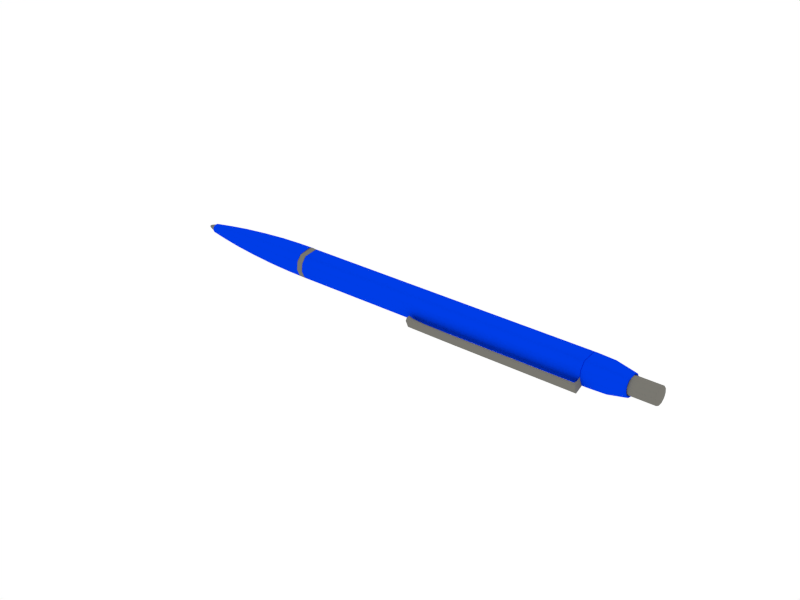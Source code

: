# Source: Kuli_MPI01.blend  (saved by Blender 2.79.0; exported with 4.5.12 LTS)
import bpy
from mathutils import Matrix  # noqa: F401  (used for matrix-valued properties, if any)

bpy.ops.wm.read_factory_settings(use_empty=True)
scene = bpy.context.scene
scene.name = 'Scene'

# ---- collections
col_collection_2 = bpy.data.collections.new('Collection 2'); scene.collection.children.link(col_collection_2)

# ---- materials (node trees are filled in below, after node groups)
mat_metall = bpy.data.materials.new('Metall')
mat_metall.alpha_threshold = 0.0
mat_metall.use_transparent_shadow = False
mat_metall.diffuse_color = (0.1902, 0.1851, 0.1632, 1.0)
mat_metall.specular_color = (1.0, 0.983, 0.8959)
mat_metall.roughness = 0.5
mat_metall.specular_intensity = 0.9385
mat_metall.line_color = (0.0, 0.0, 0.0, 1.0)
mat_blue_plastic = bpy.data.materials.new('Blue plastic')
mat_blue_plastic.alpha_threshold = 0.0
mat_blue_plastic.use_transparent_shadow = False
mat_blue_plastic.diffuse_color = (0.0, 0.04691, 0.8, 1.0)
mat_blue_plastic.roughness = 0.5
mat_blue_plastic.line_color = (0.0, 0.0, 0.0, 1.0)

# ---- material node trees

# ---- world
world_world = bpy.data.worlds.new('World'); scene.world = world_world
world_world.color = (1.0, 1.0, 1.0)
world_world.use_sun_shadow = False
world_world.sun_shadow_jitter_overblur = 0.0
world_world.cycles.sampling_method = 'NONE'
world_world.cycles.sample_map_resolution = 256

# ---- meshes
me_circle_001 = bpy.data.meshes.new('Circle.001')
me_circle_001.from_pydata([(0.05304, -0.002352, 0.005294), (0.05304, -0.0009707, 0.002037), (-0.0925, 9.173e-05, 0.005499), (-0.0925, -0.0001754, 0.005144), (-0.0925, -0.0002296, 0.004704), (-0.0925, -5.63e-05, 0.004296), (-0.0925, 0.000298, 0.004029), (-0.0925, 0.0007383, 0.003974), (-0.0925, 0.001147, 0.004148), (-0.0925, 0.001414, 0.004502), (-0.0925, 0.001468, 0.004942), (-0.0925, 0.001295, 0.005351), (-0.0925, 0.0009405, 0.005618), (-0.0925, 0.0005002, 0.005672), (-0.09024, 0.0004578, 0.005974), (-0.09146, 0.0004578, 0.005974), (-0.09024, 0.001055, 0.0059), (-0.09146, 0.001055, 0.0059), (-0.09024, 0.001535, 0.005538), (-0.09146, 0.001535, 0.005538), (-0.09024, 0.00177, 0.004985), (-0.09146, 0.00177, 0.004985), (-0.09024, 0.001697, 0.004388), (-0.09146, 0.001697, 0.004388), (-0.09024, 0.001334, 0.003907), (-0.09146, 0.001334, 0.003907), (-0.09024, 0.0007807, 0.003672), (-0.09146, 0.0007807, 0.003672), (-0.09024, 0.0001836, 0.003746), (-0.09146, 0.0001836, 0.003746), (-0.09024, -0.0002967, 0.004108), (-0.09146, -0.0002967, 0.004108), (-0.09024, -0.0005316, 0.004662), (-0.09146, -0.0005316, 0.004662), (-0.09024, -0.0004581, 0.005259), (-0.09146, -0.0004581, 0.005259), (-0.09024, -9.596e-05, 0.005739), (-0.09146, -9.596e-05, 0.005739), (-0.09351, 0.0005508, 0.005311), (-0.09351, 0.0008039, 0.00528), (-0.09351, 0.001008, 0.005126), (-0.09351, 0.001107, 0.004892), (-0.09351, 0.001076, 0.004638), (-0.09351, 0.0009225, 0.004435), (-0.09351, 0.0006877, 0.004335), (-0.09351, 0.0004346, 0.004366), (-0.09351, 0.0002309, 0.00452), (-0.09351, 0.0001313, 0.004755), (-0.09351, 0.0001625, 0.005008), (-0.09351, 0.000316, 0.005211), (-0.04872, 0.002426, 0.009335), (-0.04872, 0.004445, 0.007813), (-0.04872, 0.005432, 0.005485), (-0.04872, 0.005123, 0.002975), (-0.04872, 0.003601, 0.0009564), (-0.04872, 0.001273, -3.094e-05), (-0.04872, -0.001236, 0.0002779), (-0.04872, -0.003255, 0.0018), (-0.04872, -0.004242, 0.004128), (-0.04872, -0.003934, 0.006637), (-0.04872, -0.002411, 0.008656), (-0.04909, 0.001273, -2.983e-05), (-0.04909, -0.001237, 0.000279), (-0.04909, -0.003256, 0.001801), (-0.04909, -0.004243, 0.004129), (-0.04909, -0.003934, 0.006638), (-0.04909, -0.002412, 0.008657), (-0.04886, -0.002412, 0.008657), (-0.04886, -0.003934, 0.006638), (-0.04886, -0.004243, 0.004129), (-0.04886, -0.003256, 0.001801), (-0.04886, -0.001237, 0.000279), (-0.04886, 0.001273, -2.983e-05), (-0.04885, 0.001247, 0.0001548), (-0.04885, -0.001167, 0.0004518), (-0.04885, -0.003109, 0.001916), (-0.04885, -0.004058, 0.004155), (-0.04885, -0.003761, 0.006569), (-0.04885, -0.002297, 0.008511), (-0.04874, 0.001247, 0.0001554), (-0.04874, -0.001167, 0.0004523), (-0.04874, -0.003108, 0.001916), (-0.04874, -0.004058, 0.004155), (-0.04874, -0.003761, 0.006568), (-0.04874, -0.002297, 0.00851), (-0.09105, 0.0007829, 0.003463), (-0.09105, 8.56e-05, 0.003549), (-0.09105, -0.0004754, 0.003972), (-0.09105, -0.0007498, 0.004619), (-0.09105, -0.000664, 0.005316), (-0.09105, -0.000241, 0.005877), (-0.09098, -0.0001363, 0.005743), (-0.09098, -0.0005063, 0.005253), (-0.09098, -0.0005813, 0.004643), (-0.09098, -0.0003413, 0.004077), (-0.09098, 0.0001494, 0.003707), (-0.09098, 0.0007593, 0.003632), (-0.09076, 0.0007593, 0.003632), (-0.09076, 0.0001494, 0.003707), (-0.09076, -0.0003413, 0.004077), (-0.09076, -0.0005813, 0.004643), (-0.09076, -0.0005063, 0.005253), (-0.09076, -0.0001363, 0.005743), (-0.08656, -0.0001363, 0.005743), (-0.08656, -0.0005063, 0.005253), (-0.08656, -0.0005813, 0.004643), (-0.08656, -0.0003413, 0.004077), (-0.08656, 0.0001494, 0.003707), (-0.08656, 0.0007593, 0.003632), (-0.05538, -0.002364, 0.008596), (-0.07018, -0.001884, 0.007981), (-0.05538, -0.003862, 0.006609), (-0.07018, -0.003139, 0.006317), (-0.05538, -0.004166, 0.00414), (-0.07018, -0.003393, 0.004248), (-0.05538, -0.003194, 0.001849), (-0.07018, -0.002579, 0.002329), (-0.05538, -0.001208, 0.0003509), (-0.07018, -0.000915, 0.001074), (-0.05538, 0.001262, 4.699e-05), (-0.07018, 0.001154, 0.0008198), (-0.04875, -0.002182, 0.008364), (-0.04879, -0.002182, 0.008364), (-0.04884, -0.002182, 0.008364), (-0.04875, -0.003588, 0.006499), (-0.04879, -0.003588, 0.006499), (-0.04884, -0.003588, 0.006499), (-0.04875, -0.003874, 0.004181), (-0.04879, -0.003874, 0.004181), (-0.04884, -0.003874, 0.004181), (-0.04875, -0.002962, 0.002031), (-0.04879, -0.002962, 0.002031), (-0.04884, -0.002962, 0.002031), (-0.04875, -0.001097, 0.0006247), (-0.04879, -0.001097, 0.0006247), (-0.04884, -0.001097, 0.0006247), (-0.04875, 0.001221, 0.0003394), (-0.04879, 0.001221, 0.0003394), (-0.04884, 0.001221, 0.0003394), (-0.08494, -0.0009024, 0.006724), (-0.09101, -0.0003496, 0.006016), (-0.08494, -0.00166, 0.005719), (-0.09101, -0.0008276, 0.005382), (-0.08494, -0.001814, 0.00447), (-0.09101, -0.0009245, 0.004594), (-0.08494, -0.001322, 0.003311), (-0.09101, -0.0006145, 0.003864), (-0.08494, -0.0003173, 0.002553), (-0.09101, 1.945e-05, 0.003386), (-0.08494, 0.0009322, 0.002399), (-0.09101, 0.0008075, 0.003289), (0.01244, -0.004704, 0.000934), (0.05304, -0.003654, 0.0008989), (0.01244, -0.00574, 0.003376), (0.05304, -0.005036, 0.004155), (0.01244, -0.005769, 0.0004823), (0.05304, -0.005769, 0.0004823), (0.01244, -0.006805, 0.002925), (0.05304, -0.006805, 0.002925), (0.05296, -0.002179, 0.004887), (0.05296, -0.001143, 0.002444), (0.05313, -0.002179, 0.004887), (0.05304, 0.0004517, 0.006003), (0.05304, 0.001488, 0.00356), (0.05313, -0.001143, 0.002444), (0.06717, -0.0004884, 0.007363), (0.06717, -0.001621, 0.006478), (0.06717, -0.00216, 0.005146), (0.06717, -0.00196, 0.003723), (0.06717, -0.001076, 0.00259), (0.06717, 0.0002567, 0.002051), (0.06717, 0.00168, 0.002251), (0.06717, 0.002813, 0.003135), (0.06717, 0.003352, 0.004468), (0.06717, 0.003152, 0.005891), (0.06717, 0.002267, 0.007024), (0.06717, 0.0009349, 0.007563), (0.07347, 0.0009349, 0.007563), (0.07347, -0.0004884, 0.007363), (0.07347, 0.002267, 0.007024), (0.07347, 0.003152, 0.005891), (0.07347, 0.003352, 0.004468), (0.07347, 0.002813, 0.003135), (0.07347, 0.00168, 0.002251), (0.07347, 0.0002567, 0.002051), (0.07347, -0.001076, 0.00259), (0.07347, -0.00196, 0.003723), (0.07347, -0.00216, 0.005146), (0.07347, -0.001621, 0.006478), (0.07362, -0.0004211, 0.007204), (0.07362, -0.001484, 0.006375), (0.07362, -0.001989, 0.005125), (0.07362, -0.001802, 0.00379), (0.07362, -0.000972, 0.002727), (0.07362, 0.0002778, 0.002222), (0.07362, 0.001613, 0.002409), (0.07362, 0.002675, 0.003239), (0.07362, 0.003181, 0.004489), (0.07362, 0.002993, 0.005824), (0.07362, 0.002164, 0.006886), (0.07362, 0.0009138, 0.007391), (0.07362, -0.0005313, 0.005657), (0.07362, -0.0008052, 0.004979), (0.07362, -0.0007037, 0.004256), (0.07362, -0.000254, 0.00368), (0.07362, 0.0004234, 0.003406), (0.07362, 0.001147, 0.003507), (0.07362, 0.001723, 0.003957), (0.07362, 0.001997, 0.004634), (0.07362, 0.001895, 0.005358), (0.07362, 0.001446, 0.005934), (0.07362, 4.459e-05, 0.006106), (0.07362, 0.0007682, 0.006208), (-0.09326, 0.0009832, 0.004971), (-0.09343, 0.001048, 0.004999), (-0.09362, 0.001048, 0.004999), (-0.09379, 0.0009832, 0.004971), (-0.09393, 0.0008627, 0.00492), (-0.09393, 0.0008048, 0.005005), (-0.09379, 0.0008966, 0.005098), (-0.09362, 0.0009463, 0.005149), (-0.09343, 0.0009463, 0.005149), (-0.09326, 0.0008966, 0.005098), (-0.09312, 0.0008048, 0.005005), (-0.09312, 0.0007188, 0.005061), (-0.09326, 0.0007679, 0.005183), (-0.09343, 0.0007945, 0.005248), (-0.09362, 0.0007945, 0.005248), (-0.09379, 0.0007679, 0.005183), (-0.09393, 0.0007188, 0.005061), (-0.09393, 0.0006178, 0.00508), (-0.09379, 0.0006167, 0.005211), (-0.09362, 0.0006161, 0.005282), (-0.09343, 0.0006161, 0.005282), (-0.09326, 0.0006167, 0.005211), (-0.09312, 0.0006178, 0.00508), (-0.09305, 0.000578, 0.004916), (-0.09312, 0.0005171, 0.00506), (-0.09326, 0.000466, 0.00518), (-0.09343, 0.0004383, 0.005245), (-0.09362, 0.0004383, 0.005245), (-0.09379, 0.000466, 0.00518), (-0.09393, 0.0005171, 0.00506), (-0.09393, 0.0004321, 0.005002), (-0.09379, 0.0003387, 0.005093), (-0.09362, 0.0002882, 0.005143), (-0.09343, 0.0002882, 0.005143), (-0.09326, 0.0003387, 0.005093), (-0.09312, 0.0004321, 0.005002), (-0.09312, 0.0003757, 0.004916), (-0.09326, 0.0002543, 0.004965), (-0.09343, 0.0001886, 0.004991), (-0.09362, 0.0001886, 0.004991), (-0.09379, 0.0002543, 0.004965), (-0.09393, 0.0003757, 0.004916), (-0.09393, 0.0003565, 0.004815), (-0.09379, 0.0002256, 0.004814), (-0.09362, 0.0001547, 0.004813), (-0.09343, 0.0001547, 0.004813), (-0.09326, 0.0002256, 0.004814), (-0.09312, 0.0003565, 0.004815), (-0.09312, 0.0003774, 0.004714), (-0.09326, 0.0002569, 0.004663), (-0.09343, 0.0001917, 0.004635), (-0.09362, 0.0001917, 0.004635), (-0.09379, 0.0002569, 0.004663), (-0.09393, 0.0003774, 0.004714), (-0.094, 0.0005445, 0.00474), (-0.09393, 0.0004352, 0.004629), (-0.09379, 0.0003435, 0.004536), (-0.09362, 0.0002938, 0.004485), (-0.09343, 0.0002938, 0.004485), (-0.09326, 0.0003435, 0.004536), (-0.09312, 0.0004352, 0.004629), (-0.09312, 0.0005212, 0.004573), (-0.09326, 0.0004722, 0.004451), (-0.09343, 0.0004456, 0.004386), (-0.09362, 0.0004456, 0.004386), (-0.09379, 0.0004722, 0.004451), (-0.09393, 0.0005212, 0.004573), (-0.09393, 0.0006223, 0.004553), (-0.09379, 0.0006234, 0.004422), (-0.09362, 0.000624, 0.004352), (-0.09343, 0.000624, 0.004352), (-0.09326, 0.0006234, 0.004422), (-0.09312, 0.0006223, 0.004553), (-0.09312, 0.000723, 0.004574), (-0.09326, 0.0007741, 0.004454), (-0.09343, 0.0008017, 0.004389), (-0.09362, 0.0008017, 0.004389), (-0.09379, 0.0007741, 0.004454), (-0.09393, 0.000723, 0.004574), (-0.09393, 0.000808, 0.004632), (-0.09379, 0.0009013, 0.00454), (-0.09362, 0.0009518, 0.004491), (-0.09343, 0.0009518, 0.004491), (-0.09326, 0.0009013, 0.00454), (-0.09312, 0.000808, 0.004632), (-0.09312, 0.0008644, 0.004718), (-0.09326, 0.0009858, 0.004669), (-0.09343, 0.001051, 0.004642), (-0.09362, 0.001051, 0.004642), (-0.09379, 0.0009858, 0.004669), (-0.09393, 0.0008644, 0.004718), (-0.09393, 0.0008836, 0.004819), (-0.09379, 0.001015, 0.00482), (-0.09362, 0.001085, 0.004821), (-0.09343, 0.001085, 0.004821), (-0.09326, 0.001015, 0.00482), (-0.09312, 0.0008836, 0.004819), (-0.094, 0.0007192, 0.004859), (-0.09312, 0.0008627, 0.00492), (-0.09305, 0.0007192, 0.004859), (-0.09305, 0.0007277, 0.004818), (-0.094, 0.0007277, 0.004818), (-0.094, 0.0007199, 0.004777), (-0.09305, 0.0007199, 0.004777), (-0.09305, 0.0006968, 0.004741), (-0.094, 0.0006968, 0.004741), (-0.094, 0.0006621, 0.004718), (-0.09305, 0.0006621, 0.004718), (-0.09305, 0.000621, 0.004709), (-0.094, 0.000621, 0.004709), (-0.094, 0.0005797, 0.004717), (-0.09305, 0.0005797, 0.004717), (-0.09305, 0.0005445, 0.00474), (-0.094, 0.0005209, 0.004775), (-0.09305, 0.0005209, 0.004775), (-0.09305, 0.0005124, 0.004816), (-0.094, 0.0005124, 0.004816), (-0.094, 0.0005202, 0.004857), (-0.09305, 0.0005202, 0.004857), (-0.09305, 0.0005433, 0.004892), (-0.094, 0.0005433, 0.004892), (-0.094, 0.000578, 0.004916), (-0.09305, 0.0006191, 0.004925), (-0.094, 0.0006191, 0.004925), (-0.094, 0.0006604, 0.004917), (-0.09305, 0.0006604, 0.004917), (-0.09305, 0.0006955, 0.004894), (-0.094, 0.0006955, 0.004894), (-0.08906, -9.596e-05, 0.005739), (-0.08906, -0.0004581, 0.005259), (-0.08906, -0.0005316, 0.004662), (-0.08906, -0.0002967, 0.004108), (-0.08906, 0.0001836, 0.003746), (-0.08906, 0.0007807, 0.003672), (-0.08906, 0.001334, 0.003907), (-0.08906, 0.001697, 0.004388), (-0.08906, 0.00177, 0.004985), (-0.08906, 0.001535, 0.005538), (-0.08906, 0.001055, 0.0059), (-0.08906, 0.0004578, 0.005974), (-0.09174, 0.0004684, 0.005898), (-0.09174, 0.001026, 0.00583), (-0.09174, 0.001475, 0.005491), (-0.09174, 0.001695, 0.004974), (-0.09174, 0.001626, 0.004416), (-0.09174, 0.001288, 0.003967), (-0.09174, 0.0007701, 0.003748), (-0.09174, 0.0002122, 0.003816), (-0.09174, -0.0002366, 0.004155), (-0.09174, -0.0004561, 0.004672), (-0.09174, -0.0003874, 0.00523), (-0.09174, -4.904e-05, 0.005679), (-0.09326, 0.0002417, 0.005307), (-0.09326, 5.046e-05, 0.005053), (-0.09326, 1.168e-05, 0.004738), (-0.09326, 0.0001357, 0.004446), (-0.09326, 0.0003893, 0.004254), (-0.09326, 0.0007045, 0.004216), (-0.09326, 0.0009968, 0.00434), (-0.09326, 0.001188, 0.004593), (-0.09326, 0.001227, 0.004908), (-0.09326, 0.001103, 0.005201), (-0.09326, 0.0008492, 0.005392), (-0.09326, 0.000534, 0.005431), (-0.09114, 0.0004578, 0.005974), (-0.09114, 0.001055, 0.0059), (-0.09114, 0.001535, 0.005538), (-0.09114, 0.00177, 0.004985), (-0.09114, 0.001697, 0.004388), (-0.09114, 0.001334, 0.003907), (-0.09114, 0.0007807, 0.003672), (-0.09114, 0.0001836, 0.003746), (-0.09114, -0.0002967, 0.004108), (-0.09114, -0.0005316, 0.004662), (-0.09114, -0.0004581, 0.005259), (-0.09114, -9.596e-05, 0.005739), (-0.09351, 0.0005591, 0.005252), (-0.09351, 0.0007816, 0.005225), (-0.09351, 0.0009607, 0.00509), (-0.09351, 0.001048, 0.004883), (-0.09351, 0.001021, 0.004661), (-0.09351, 0.0008859, 0.004482), (-0.09351, 0.0006794, 0.004394), (-0.09351, 0.0004569, 0.004421), (-0.09351, 0.0002778, 0.004556), (-0.09351, 0.0001902, 0.004763), (-0.09351, 0.0002176, 0.004986), (-0.09351, 0.0003526, 0.005165), (-0.03394, 0.002425, 0.009334), (-0.03394, 0.004444, 0.007812), (-0.03394, 0.005431, 0.005485), (-0.03394, 0.005122, 0.002976), (-0.03394, 0.0036, 0.0009573), (-0.03394, 0.001273, -2.981e-05), (-0.03394, -0.001236, 0.0002789), (-0.03394, -0.003254, 0.001801), (-0.03394, -0.004241, 0.004128), (-0.03394, -0.003933, 0.006637), (-0.03394, -0.002411, 0.008655), (0.04024, -0.002411, 0.008655), (0.04024, -0.003933, 0.006637), (0.04024, -0.004241, 0.004128), (0.04024, -0.003254, 0.001801), (0.04024, -0.001236, 0.0002789), (0.04024, 0.001273, -2.981e-05), (0.04024, 0.0036, 0.0009573), (0.04024, 0.005122, 0.002976), (0.04024, 0.005431, 0.005485), (0.04024, 0.004444, 0.007812), (0.04024, 0.002425, 0.009334), (0.05291, 0.002405, 0.009284), (0.05291, 0.004402, 0.007779), (0.05291, 0.005378, 0.005477), (0.05291, 0.005073, 0.002996), (0.05291, 0.003568, 0.0009994), (0.05291, 0.001266, 2.3e-05), (0.05291, -0.001216, 0.0003284), (0.05291, -0.003212, 0.001834), (0.05291, -0.004189, 0.004135), (0.05291, -0.003883, 0.006617), (0.05291, -0.002378, 0.008613), (0.05292, -0.002181, 0.008361), (0.05292, -0.003587, 0.006497), (0.05292, -0.003872, 0.00418), (0.05292, -0.00296, 0.002031), (0.05292, -0.001096, 0.000625), (0.05292, 0.001221, 0.0003399), (0.05292, 0.003371, 0.001252), (0.05292, 0.004776, 0.003116), (0.05292, 0.005061, 0.005433), (0.05292, 0.00415, 0.007582), (0.05292, 0.002286, 0.008988), (0.05308, 0.002286, 0.008988), (0.05308, 0.00415, 0.007582), (0.05308, 0.005062, 0.005433), (0.05308, 0.004777, 0.003116), (0.05308, 0.003371, 0.001251), (0.05308, 0.001221, 0.0003396), (0.05308, -0.001096, 0.0006247), (0.05308, -0.00296, 0.00203), (0.05308, -0.003872, 0.00418), (0.05308, -0.003587, 0.006497), (0.05308, -0.002181, 0.008361), (0.05309, -0.002379, 0.008615), (0.05309, -0.003885, 0.006618), (0.05309, -0.004191, 0.004135), (0.05309, -0.003214, 0.001832), (0.05309, -0.001217, 0.0003262), (0.05309, 0.001266, 2.073e-05), (0.05309, 0.003569, 0.0009975), (0.05309, 0.005075, 0.002995), (0.05309, 0.005381, 0.005478), (0.05309, 0.004404, 0.007781), (0.05309, 0.002406, 0.009287), (0.05423, 0.002425, 0.009333), (0.05423, 0.004443, 0.007811), (0.05423, 0.00543, 0.005485), (0.05423, 0.005121, 0.002976), (0.05423, 0.0036, 0.0009583), (0.05423, 0.001273, -2.854e-05), (0.05423, -0.001235, 0.0002801), (0.05423, -0.003253, 0.001802), (0.05423, -0.00424, 0.004128), (0.05423, -0.003931, 0.006636), (0.05423, -0.00241, 0.008654), (0.06562, -0.001476, 0.007458), (0.06562, -0.002525, 0.006068), (0.06562, -0.002737, 0.004339), (0.06562, -0.002057, 0.002735), (0.06562, -0.0006664, 0.001687), (0.06562, 0.001062, 0.001474), (0.06562, 0.002666, 0.002154), (0.06562, 0.003714, 0.003545), (0.06562, 0.003927, 0.005274), (0.06562, 0.003247, 0.006877), (0.06562, 0.001856, 0.007926), (0.06562, 0.001675, 0.007479), (0.06562, 0.002867, 0.006581), (0.06562, 0.00345, 0.005207), (0.06562, 0.003267, 0.003726), (0.06562, 0.002369, 0.002534), (0.06562, 0.0009953, 0.001952), (0.06562, -0.0004857, 0.002134), (0.06562, -0.001677, 0.003032), (0.06562, -0.00226, 0.004406), (0.06562, -0.002078, 0.005887), (0.06562, -0.001179, 0.007078), (0.0634, -0.001125, 0.007009), (0.0634, -0.001995, 0.005854), (0.0634, -0.002172, 0.004418), (0.0634, -0.001607, 0.003087), (0.0634, -0.0004525, 0.002216), (0.0634, 0.000983, 0.002039), (0.0634, 0.002314, 0.002604), (0.0634, 0.003185, 0.003759), (0.0634, 0.003362, 0.005195), (0.0634, 0.002797, 0.006526), (0.0634, 0.001642, 0.007397), (0.04987, 0.001623, 0.007349), (0.04987, 0.002756, 0.006494), (0.04987, 0.00331, 0.005187), (0.04987, 0.003137, 0.003779), (0.04987, 0.002282, 0.002645), (0.04987, 0.0009758, 0.002091), (0.04987, -0.000433, 0.002264), (0.04987, -0.001566, 0.003119), (0.04987, -0.002121, 0.004425), (0.04987, -0.001947, 0.005834), (0.04987, -0.001093, 0.006968), (0.05953, -0.002294, 0.008506), (0.05953, -0.003757, 0.006566), (0.05953, -0.004054, 0.004154), (0.05953, -0.003105, 0.001917), (0.05953, -0.001165, 0.0004546), (0.05953, 0.001247, 0.0001579), (0.05953, 0.003484, 0.001107), (0.05953, 0.004947, 0.003047), (0.05953, 0.005243, 0.005458), (0.05953, 0.004295, 0.007695), (0.05953, 0.002354, 0.009158), (0.06459, -0.001678, 0.007717), (0.06459, -0.002828, 0.00619), (0.06459, -0.003062, 0.004293), (0.06459, -0.002315, 0.002534), (0.06459, -0.0007892, 0.001383), (0.06459, 0.001108, 0.00115), (0.06459, 0.002867, 0.001896), (0.06459, 0.004018, 0.003422), (0.06459, 0.004251, 0.005319), (0.06459, 0.003505, 0.007079), (0.06459, 0.001979, 0.008229), (0.05318, 0.002426, 0.009336), (0.05318, 0.004446, 0.007814), (0.05318, 0.005434, 0.005485), (0.05318, 0.005125, 0.002975), (0.05318, 0.003602, 0.0009553), (0.05318, 0.001274, -3.24e-05), (0.05318, -0.001237, 0.0002765), (0.05318, -0.003256, 0.001799), (0.05318, -0.004244, 0.004128), (0.05318, -0.003935, 0.006638), (0.05318, -0.002412, 0.008658), (0.05283, 0.002425, 0.009334), (0.05283, 0.004444, 0.007812), (0.05283, 0.005431, 0.005485), (0.05283, 0.005122, 0.002976), (0.05283, 0.0036, 0.0009573), (0.05283, 0.001273, -2.981e-05), (0.05283, -0.001236, 0.0002789), (0.05283, -0.003254, 0.001801), (0.05283, -0.004241, 0.004128), (0.05283, -0.003933, 0.006637), (0.05283, -0.002411, 0.008655), (0.05295, 0.002266, 0.008938), (0.05304, 0.002266, 0.008938), (0.05295, 0.004108, 0.007549), (0.05304, 0.004108, 0.007549), (0.05295, 0.005009, 0.005426), (0.05304, 0.005009, 0.005426), (0.05295, 0.004727, 0.003136), (0.05304, 0.004727, 0.003136), (0.05295, 0.003338, 0.001294), (0.05304, 0.003338, 0.001294), (0.05295, 0.001214, 0.0003927), (0.05304, 0.001214, 0.0003927), (0.05295, -0.001076, 0.0006744), (0.05304, -0.001076, 0.0006744), (0.05295, -0.002918, 0.002063), (0.05304, -0.002918, 0.002063), (0.05295, -0.003819, 0.004187), (0.05304, -0.003819, 0.004187), (0.05295, -0.003537, 0.006477), (0.05304, -0.003537, 0.006477), (0.05295, -0.002148, 0.008319), (0.05304, -0.002148, 0.008319), (0.06554, -0.001543, 0.007544), (0.06554, -0.002626, 0.006108), (0.06554, -0.002845, 0.004324), (0.06554, -0.002143, 0.002668), (0.06554, -0.0007073, 0.001586), (0.06554, 0.001077, 0.001366), (0.06554, 0.002733, 0.002068), (0.06554, 0.003815, 0.003504), (0.06554, 0.004035, 0.005289), (0.06554, 0.003333, 0.006944), (0.06554, 0.001897, 0.008027), (0.06554, -0.001285, 0.007214), (0.06554, -0.002237, 0.005951), (0.06554, -0.00243, 0.004382), (0.06554, -0.001812, 0.002927), (0.06554, -0.00055, 0.001975), (0.06554, 0.001019, 0.001782), (0.06554, 0.002475, 0.002399), (0.06554, 0.003426, 0.003662), (0.06554, 0.003619, 0.005231), (0.06554, 0.003002, 0.006686), (0.06554, 0.00174, 0.007638), (-0.04662, -0.002411, 0.008655), (-0.04662, -0.003933, 0.006637), (-0.04662, -0.004241, 0.004128), (-0.04662, -0.003254, 0.001801), (-0.04662, -0.001236, 0.0002789), (-0.04662, 0.001273, -2.981e-05), (-0.04662, 0.0036, 0.0009573), (-0.04662, 0.005122, 0.002976), (-0.04662, 0.005431, 0.005485), (-0.04662, 0.004444, 0.007812), (-0.04662, 0.002425, 0.009334), (-0.04672, 0.002408, 0.009291), (-0.04672, 0.004407, 0.007783), (-0.04672, 0.005385, 0.005478), (-0.04672, 0.005079, 0.002993), (-0.04672, 0.003572, 0.0009939), (-0.04672, 0.001267, 1.621e-05), (-0.04672, -0.001218, 0.000322), (-0.04672, -0.003218, 0.001829), (-0.04672, -0.004195, 0.004134), (-0.04672, -0.00389, 0.00662), (-0.04672, -0.002382, 0.008619), (-0.04673, -0.002211, 0.008399), (-0.04673, -0.003631, 0.006515), (-0.04673, -0.003919, 0.004173), (-0.04673, -0.002998, 0.002001), (-0.04673, -0.001114, 0.0005805), (-0.04673, 0.001228, 0.0002923), (-0.04673, 0.0034, 0.001214), (-0.04673, 0.004821, 0.003098), (-0.04673, 0.005109, 0.00544), (-0.04673, 0.004188, 0.007612), (-0.04673, 0.002304, 0.009032), (-0.04683, 0.002304, 0.009032), (-0.04683, 0.004188, 0.007612), (-0.04683, 0.005109, 0.00544), (-0.04683, 0.004821, 0.003098), (-0.04683, 0.0034, 0.001214), (-0.04683, 0.001228, 0.0002922), (-0.04683, -0.001114, 0.0005803), (-0.04683, -0.002998, 0.002001), (-0.04683, -0.003919, 0.004173), (-0.04683, -0.003631, 0.006515), (-0.04683, -0.002211, 0.008399), (-0.04684, -0.002383, 0.00862), (-0.04684, -0.00389, 0.00662), (-0.04684, -0.004196, 0.004134), (-0.04684, -0.003218, 0.001829), (-0.04684, -0.001219, 0.0003211), (-0.04684, 0.001267, 1.522e-05), (-0.04684, 0.003572, 0.0009932), (-0.04684, 0.00508, 0.002993), (-0.04684, 0.005386, 0.005478), (-0.04684, 0.004408, 0.007784), (-0.04684, 0.002408, 0.009292), (-0.04692, 0.002426, 0.009335), (-0.04692, 0.004445, 0.007813), (-0.04692, 0.005432, 0.005485), (-0.04692, 0.005123, 0.002975), (-0.04692, 0.003601, 0.0009564), (-0.04692, 0.001273, -3.094e-05), (-0.04692, -0.001236, 0.0002779), (-0.04692, -0.003255, 0.0018), (-0.04692, -0.004242, 0.004128), (-0.04692, -0.003934, 0.006637), (-0.04692, -0.002411, 0.008656), (-0.04737, -0.002411, 0.008656), (-0.04737, -0.003934, 0.006637), (-0.04737, -0.004242, 0.004128), (-0.04737, -0.003255, 0.0018), (-0.04737, -0.001236, 0.0002779), (-0.04737, 0.001273, -3.094e-05), (-0.04737, 0.003601, 0.0009564), (-0.04737, 0.005123, 0.002975), (-0.04737, 0.005432, 0.005485), (-0.04737, 0.004445, 0.007813), (-0.04737, 0.002426, 0.009335), (-0.04822, 0.002426, 0.009335), (-0.04822, 0.004445, 0.007813), (-0.04822, 0.005432, 0.005485), (-0.04822, 0.005123, 0.002975), (-0.04822, 0.003601, 0.0009564), (-0.04822, 0.001273, -3.094e-05), (-0.04822, -0.001236, 0.0002779), (-0.04822, -0.003255, 0.0018), (-0.04822, -0.004242, 0.004128), (-0.04822, -0.003934, 0.006637), (-0.04822, -0.002411, 0.008656), (-0.04866, -0.002411, 0.008656), (-0.04866, -0.003934, 0.006637), (-0.04866, -0.004242, 0.004128), (-0.04866, -0.003255, 0.0018), (-0.04866, -0.001236, 0.0002779), (-0.04866, 0.001273, -3.094e-05), (-0.04866, 0.003601, 0.0009564), (-0.04866, 0.005123, 0.002975), (-0.04866, 0.005432, 0.005485), (-0.04866, 0.004445, 0.007813), (-0.04866, 0.002426, 0.009335), (-0.04874, 0.004445, 0.007813), (-0.04874, 0.005432, 0.005485), (-0.04874, 0.005123, 0.002975), (-0.04874, 0.003601, 0.0009564), (-0.04874, 0.001273, -3.094e-05), (-0.04874, -0.001236, 0.0002779), (-0.04874, -0.003255, 0.0018), (-0.04874, -0.004242, 0.004128), (-0.04874, -0.003934, 0.006637), (-0.04873, -0.002383, 0.00862), (-0.09104, -0.0003205, 0.005979), (-0.09104, -0.0007837, 0.005365), (-0.09104, -0.0008777, 0.004601), (-0.09104, -0.0005772, 0.003893), (-0.09104, 3.718e-05, 0.003429), (-0.09104, 0.0008009, 0.003335), (-0.04909, 0.001191, 0.009659), (-0.04909, 0.003537, 0.00871), (-0.04909, 0.005094, 0.006716), (-0.04909, 0.005445, 0.004211), (-0.04909, 0.004497, 0.001865), (-0.04909, 0.002503, 0.0003079), (-0.05077, 0.00127, -1.063e-05), (-0.05077, -0.001229, 0.0002969), (-0.05077, -0.00324, 0.001813), (-0.05077, -0.004224, 0.004132), (-0.05077, -0.003916, 0.006631), (-0.05077, -0.0024, 0.008642), (-0.04893, -0.002412, 0.008657), (-0.04893, -0.003934, 0.006638), (-0.04893, -0.004243, 0.004129), (-0.04893, -0.003256, 0.001801), (-0.04893, -0.001237, 0.000279), (-0.04893, 0.001273, -2.983e-05), (-0.04886, 0.002503, 0.0003079), (-0.04886, 0.004497, 0.001865), (-0.04886, 0.005445, 0.004211), (-0.04886, 0.005094, 0.006716), (-0.04886, 0.003537, 0.00871), (-0.04886, 0.001191, 0.009659), (-0.04885, 0.001169, 0.009473), (-0.04885, 0.003425, 0.008561), (-0.04885, 0.004922, 0.006643), (-0.04885, 0.00526, 0.004233), (-0.04885, 0.004348, 0.001977), (-0.04885, 0.00243, 0.0004797), (-0.04885, 0.001266, 1.633e-05), (-0.04885, -0.001219, 0.0003222), (-0.04885, -0.003219, 0.00183), (-0.04885, -0.004197, 0.004135), (-0.04885, -0.003891, 0.006621), (-0.04885, -0.002383, 0.008621), (-0.04885, -0.002211, 0.0084), (-0.04885, -0.003632, 0.006516), (-0.04885, -0.00392, 0.004174), (-0.04885, -0.002998, 0.002002), (-0.04885, -0.001114, 0.0005814), (-0.04885, 0.001228, 0.0002933), (-0.04874, 0.001168, 0.009473), (-0.04874, 0.003424, 0.008561), (-0.04874, 0.004922, 0.006643), (-0.04874, 0.00526, 0.004233), (-0.04874, 0.004348, 0.001978), (-0.04874, 0.00243, 0.0004802), (-0.04874, 0.001228, 0.0002934), (-0.04874, -0.001114, 0.0005816), (-0.04874, -0.002998, 0.002002), (-0.04874, -0.00392, 0.004174), (-0.04874, -0.003632, 0.006516), (-0.04874, -0.002211, 0.0084), (-0.04874, -0.004242, 0.004129), (-0.04874, -0.003255, 0.001802), (-0.04874, -0.001236, 0.00028), (-0.04874, 0.001273, -2.87e-05), (-0.04874, -0.003933, 0.006638), (-0.04874, 0.002426, 0.009335), (-0.09105, 0.0007603, 0.006155), (-0.09105, 0.001412, 0.005892), (-0.09105, 0.001845, 0.005338), (-0.09105, 0.001942, 0.004642), (-0.09105, 0.001679, 0.00399), (-0.09105, 0.001125, 0.003557), (-0.09103, 0.0007652, 0.00359), (-0.09103, 0.0001334, 0.003667), (-0.09103, -0.0003749, 0.004051), (-0.09103, -0.0006234, 0.004637), (-0.09103, -0.0005457, 0.005268), (-0.09103, -0.0001625, 0.005777), (-0.09089, -0.0001363, 0.005743), (-0.09089, -0.0005063, 0.005253), (-0.09089, -0.0005813, 0.004643), (-0.09089, -0.0003413, 0.004077), (-0.09089, 0.0001494, 0.003707), (-0.09089, 0.0007593, 0.003632), (-0.09098, 0.001058, 0.003714), (-0.09098, 0.001543, 0.004092), (-0.09098, 0.001773, 0.004662), (-0.09098, 0.001688, 0.005271), (-0.09098, 0.00131, 0.005756), (-0.09098, 0.0007395, 0.005987), (-0.09076, 0.0007395, 0.005987), (-0.09076, 0.00131, 0.005756), (-0.09076, 0.001688, 0.005271), (-0.09076, 0.001773, 0.004662), (-0.09076, 0.001543, 0.004092), (-0.09076, 0.001058, 0.003714), (-0.08963, 0.0007593, 0.003632), (-0.08963, 0.0001494, 0.003707), (-0.08963, -0.0003413, 0.004077), (-0.08963, -0.0005813, 0.004643), (-0.08963, -0.0005063, 0.005253), (-0.08963, -0.0001363, 0.005743), (-0.0825, -0.0001363, 0.005743), (-0.0825, -0.0005063, 0.005253), (-0.0825, -0.0005813, 0.004643), (-0.0825, -0.0003413, 0.004077), (-0.0825, 0.0001494, 0.003707), (-0.0825, 0.0007593, 0.003632), (-0.08656, 0.001058, 0.003714), (-0.08656, 0.001543, 0.004092), (-0.08656, 0.001773, 0.004662), (-0.08656, 0.001688, 0.005271), (-0.08656, 0.00131, 0.005756), (-0.08656, 0.0007395, 0.005987), (-0.07018, 0.002168, 0.001098), (-0.05538, 0.002473, 0.0003794), (-0.07018, 0.003812, 0.002382), (-0.05538, 0.004435, 0.001912), (-0.07018, 0.004593, 0.004315), (-0.05538, 0.005368, 0.00422), (-0.07018, 0.004304, 0.006381), (-0.05538, 0.005023, 0.006686), (-0.07018, 0.00302, 0.008025), (-0.05538, 0.00349, 0.008648), (-0.07018, 0.001086, 0.008807), (-0.05538, 0.001182, 0.009581), (-0.06211, -0.00222, 0.008412), (-0.07824, -0.001422, 0.00739), (-0.06211, -0.003645, 0.006522), (-0.07824, -0.002443, 0.006036), (-0.06211, -0.003935, 0.004172), (-0.07824, -0.002651, 0.004352), (-0.06211, -0.00301, 0.001993), (-0.07824, -0.001988, 0.002791), (-0.06211, -0.00112, 0.0005677), (-0.07824, -0.0006339, 0.00177), (-0.06211, 0.00123, 0.0002786), (-0.07824, 0.00105, 0.001563), (-0.04675, 0.002286, 0.008989), (-0.04681, 0.002286, 0.008989), (-0.04675, 0.004151, 0.007583), (-0.04681, 0.004151, 0.007583), (-0.04675, 0.005063, 0.005433), (-0.04681, 0.005063, 0.005433), (-0.04675, 0.004778, 0.003115), (-0.04681, 0.004778, 0.003115), (-0.04675, 0.003372, 0.00125), (-0.04681, 0.003372, 0.00125), (-0.04675, 0.001222, 0.0003383), (-0.04681, 0.001222, 0.0003383), (-0.04675, -0.001096, 0.0006236), (-0.04681, -0.001096, 0.0006236), (-0.04675, -0.002961, 0.00203), (-0.04681, -0.002961, 0.00203), (-0.04675, -0.003873, 0.00418), (-0.04681, -0.003873, 0.00418), (-0.04675, -0.003588, 0.006498), (-0.04681, -0.003588, 0.006498), (-0.04675, -0.002182, 0.008362), (-0.04681, -0.002182, 0.008362), (-0.04884, 0.002357, 0.0006514), (-0.04879, 0.002357, 0.0006514), (-0.04875, 0.002357, 0.0006514), (-0.04884, 0.004199, 0.00209), (-0.04879, 0.004199, 0.00209), (-0.04875, 0.004199, 0.00209), (-0.04884, 0.005075, 0.004256), (-0.04879, 0.005075, 0.004256), (-0.04875, 0.005075, 0.004256), (-0.04884, 0.00475, 0.00657), (-0.04879, 0.00475, 0.00657), (-0.04875, 0.00475, 0.00657), (-0.04884, 0.003312, 0.008412), (-0.04879, 0.003312, 0.008412), (-0.04875, 0.003312, 0.008412), (-0.04884, 0.001146, 0.009288), (-0.04879, 0.001146, 0.009288), (-0.04875, 0.001146, 0.009288), (-0.04876, -0.002182, 0.008364), (-0.04883, -0.002182, 0.008364), (-0.04876, -0.003588, 0.006499), (-0.04883, -0.003588, 0.006499), (-0.04876, -0.003874, 0.004181), (-0.04883, -0.003874, 0.004181), (-0.04876, -0.002962, 0.002031), (-0.04883, -0.002962, 0.002031), (-0.04876, -0.001097, 0.0006247), (-0.04883, -0.001097, 0.0006247), (-0.04876, 0.001221, 0.0003394), (-0.04883, 0.001221, 0.0003394), (-0.09101, 0.001194, 0.003395), (-0.08494, 0.001545, 0.002567), (-0.09101, 0.00182, 0.003884), (-0.08494, 0.002538, 0.003342), (-0.09101, 0.002118, 0.00462), (-0.08494, 0.00301, 0.00451), (-0.09101, 0.002007, 0.005407), (-0.08494, 0.002835, 0.005758), (-0.09101, 0.001518, 0.006033), (-0.08494, 0.002059, 0.006751), (-0.09101, 0.0007818, 0.006331), (-0.08494, 0.0008916, 0.007223), (-0.08947, -0.0004898, 0.006196), (-0.08947, -0.001039, 0.005468), (-0.08947, -0.00115, 0.004563), (-0.08947, -0.000794, 0.003723), (-0.08947, -6.592e-05, 0.003174), (-0.08947, 0.0008391, 0.003063), (0.0386, -0.004704, 0.000934), (0.05251, -0.004704, 0.000934), (0.0386, -0.00574, 0.003376), (0.05251, -0.00574, 0.003376), (0.0386, -0.005769, 0.0004823), (0.05251, -0.005769, 0.0004823), (0.0386, -0.006805, 0.002925), (0.05251, -0.006805, 0.002925), (-0.003002, -0.003897, 0.001276), (-0.001464, -0.00433, 0.001093), (-0.003002, -0.004933, 0.003719), (-0.001464, -0.005366, 0.003535), (-0.003002, -0.005721, 0.0005026), (-0.001464, -0.005747, 0.0004917), (-0.003002, -0.006757, 0.002945), (-0.001464, -0.006783, 0.002934), (0.01244, -0.004915, 0.0003641), (0.01244, -0.005394, 0.0001609), (0.05304, -0.004915, 0.0003641), (0.05304, -0.005394, 0.0001609), (0.05304, -0.006297, 0.00362), (0.05304, -0.006776, 0.003417), (0.01244, -0.006297, 0.00362), (0.01244, -0.006776, 0.003417), (0.0386, -0.004915, 0.0003641), (0.0386, -0.005394, 0.0001609), (0.05251, -0.004915, 0.0003641), (0.05251, -0.005394, 0.0001609), (0.05251, -0.006297, 0.00362), (0.05251, -0.006776, 0.003417), (0.0386, -0.006297, 0.00362), (0.0386, -0.006776, 0.003417), (-0.003002, -0.00419, 0.0006719), (-0.003002, -0.00501, 0.0003238), (-0.001464, -0.004579, 0.0005069), (-0.001464, -0.005216, 0.0002364), (-0.001464, -0.00596, 0.003763), (-0.001464, -0.006598, 0.003493), (-0.003002, -0.005571, 0.003928), (-0.003002, -0.006392, 0.00358), (-0.003117, -0.004812, 0.003396), (-0.003117, -0.004045, 0.001587), (-0.003117, -0.005796, 0.0008444), (-0.003117, -0.006563, 0.002654), (0.05318, -0.004863, 0.003748), (0.05318, -0.003827, 0.001306), (0.05316, -0.005886, 0.0008063), (0.05316, -0.006653, 0.002615), (0.002678, -0.00461, 0.0009737), (0.02527, -0.004704, 0.000934), (0.05283, -0.004062, 0.001034), (0.002678, -0.005646, 0.003416), (0.02527, -0.00574, 0.003376), (0.05283, -0.005222, 0.003769), (0.002678, -0.005763, 0.0004846), (0.02527, -0.005769, 0.0004823), (0.05281, -0.005769, 0.0004823), (0.002678, -0.006799, 0.002927), (0.02527, -0.006805, 0.002925), (0.05281, -0.006805, 0.002925), (0.053, -9.615e-05, 0.005397), (0.053, 0.0006712, 0.003588), (0.05308, 0.0006712, 0.003588), (0.05308, -9.615e-05, 0.005397), (0.06103, -0.0004884, 0.007363), (0.06103, 0.0009349, 0.007563), (0.06103, 0.002267, 0.007024), (0.06103, 0.003152, 0.005891), (0.06103, 0.003352, 0.004468), (0.06103, 0.002813, 0.003135), (0.06103, 0.00168, 0.002251), (0.06103, 0.0002567, 0.002051), (0.06103, -0.001076, 0.00259), (0.06103, -0.00196, 0.003723), (0.06103, -0.00216, 0.005146), (0.06103, -0.001621, 0.006478), (0.07182, -0.001621, 0.006478), (0.07182, -0.00216, 0.005146), (0.07182, -0.00196, 0.003723), (0.07182, -0.001076, 0.00259), (0.07182, 0.0002567, 0.002051), (0.07182, 0.00168, 0.002251), (0.07182, 0.002813, 0.003135), (0.07182, 0.003352, 0.004468), (0.07182, 0.003152, 0.005891), (0.07182, 0.002267, 0.007024), (0.07182, 0.0009349, 0.007563), (0.07182, -0.0004884, 0.007363), (0.07359, -0.0004716, 0.007323), (0.07359, 0.0009296, 0.00752), (0.07359, 0.002241, 0.006989), (0.07359, 0.003112, 0.005874), (0.07359, 0.003309, 0.004473), (0.07359, 0.002778, 0.003161), (0.07359, 0.001663, 0.00229), (0.07359, 0.000262, 0.002094), (0.07359, -0.00105, 0.002624), (0.07359, -0.001921, 0.003739), (0.07359, -0.002117, 0.005141), (0.07359, -0.001587, 0.006452), (0.07362, -0.001177, 0.006143), (0.07362, -0.001607, 0.005078), (0.07362, -0.001448, 0.00394), (0.07362, -0.0007406, 0.003034), (0.07362, 0.0003247, 0.002604), (0.07362, 0.001463, 0.002763), (0.07362, 0.002368, 0.00347), (0.07362, 0.002799, 0.004536), (0.07362, 0.002639, 0.005674), (0.07362, 0.001932, 0.006579), (0.07362, 0.0008669, 0.00701), (0.07362, -0.000271, 0.00685), (0.07362, 0.0005958, 0.004807), (-0.09318, 0.0009289, 0.004948), (-0.09334, 0.001024, 0.004988), (-0.09353, 0.001057, 0.005002), (-0.09371, 0.001024, 0.004988), (-0.09387, 0.0009289, 0.004948), (-0.09397, 0.0007907, 0.004889), (-0.09397, 0.00075, 0.004949), (-0.09387, 0.0008553, 0.005056), (-0.09371, 0.0009274, 0.00513), (-0.09353, 0.0009527, 0.005155), (-0.09334, 0.0009274, 0.00513), (-0.09318, 0.0008553, 0.005056), (-0.09308, 0.00075, 0.004949), (-0.09308, 0.0006895, 0.004989), (-0.09318, 0.0007458, 0.005128), (-0.09334, 0.0007844, 0.005223), (-0.09353, 0.0007979, 0.005257), (-0.09371, 0.0007844, 0.005223), (-0.09387, 0.0007458, 0.005128), (-0.09397, 0.0006895, 0.004989), (-0.09397, 0.0006185, 0.005002), (-0.09387, 0.0006172, 0.005152), (-0.09371, 0.0006163, 0.005255), (-0.09353, 0.000616, 0.005291), (-0.09334, 0.0006163, 0.005255), (-0.09318, 0.0006172, 0.005152), (-0.09308, 0.0006185, 0.005002), (-0.09304, 0.00062, 0.004817), (-0.09308, 0.0005477, 0.004988), (-0.09318, 0.000489, 0.005126), (-0.09334, 0.0004488, 0.005221), (-0.09353, 0.0004347, 0.005254), (-0.09371, 0.0004488, 0.005221), (-0.09387, 0.000489, 0.005126), (-0.09397, 0.0005477, 0.004988), (-0.09397, 0.0004879, 0.004947), (-0.09387, 0.0003808, 0.005052), (-0.09371, 0.0003074, 0.005124), (-0.09353, 0.0002817, 0.00515), (-0.09334, 0.0003074, 0.005124), (-0.09318, 0.0003808, 0.005052), (-0.09308, 0.0004879, 0.004947), (-0.09308, 0.0004482, 0.004886), (-0.09318, 0.000309, 0.004943), (-0.09334, 0.0002136, 0.004981), (-0.09353, 0.0001801, 0.004995), (-0.09371, 0.0002136, 0.004981), (-0.09387, 0.000309, 0.004943), (-0.09397, 0.0004482, 0.004886), (-0.09397, 0.0004347, 0.004815), (-0.09387, 0.0002845, 0.004814), (-0.09371, 0.0001816, 0.004813), (-0.09353, 0.0001455, 0.004813), (-0.09334, 0.0001816, 0.004813), (-0.09318, 0.0002845, 0.004814), (-0.09308, 0.0004347, 0.004815), (-0.09308, 0.0004494, 0.004745), (-0.09318, 0.0003111, 0.004686), (-0.09334, 0.0002164, 0.004646), (-0.09353, 0.0001832, 0.004632), (-0.09371, 0.0002164, 0.004646), (-0.09387, 0.0003111, 0.004686), (-0.09397, 0.0004494, 0.004745), (-0.09402, 0.00062, 0.004817), (-0.09397, 0.0004901, 0.004685), (-0.09387, 0.0003848, 0.004578), (-0.09371, 0.0003127, 0.004504), (-0.09353, 0.0002874, 0.004479), (-0.09334, 0.0003127, 0.004504), (-0.09318, 0.0003848, 0.004578), (-0.09308, 0.0004901, 0.004685), (-0.09308, 0.0005506, 0.004645), (-0.09318, 0.0004943, 0.004506), (-0.09334, 0.0004557, 0.00441), (-0.09353, 0.0004422, 0.004377), (-0.09371, 0.0004557, 0.00441), (-0.09387, 0.0004943, 0.004506), (-0.09397, 0.0005506, 0.004645), (-0.09397, 0.0006216, 0.004632), (-0.09387, 0.0006229, 0.004481), (-0.09371, 0.0006238, 0.004379), (-0.09353, 0.0006241, 0.004342), (-0.09334, 0.0006238, 0.004379), (-0.09318, 0.0006229, 0.004481), (-0.09308, 0.0006216, 0.004632), (-0.09308, 0.0006924, 0.004646), (-0.09318, 0.0007511, 0.004508), (-0.09334, 0.0007912, 0.004413), (-0.09353, 0.0008053, 0.00438), (-0.09371, 0.0007912, 0.004413), (-0.09387, 0.0007511, 0.004508), (-0.09397, 0.0006924, 0.004646), (-0.09397, 0.0007522, 0.004687), (-0.09387, 0.0008593, 0.004582), (-0.09371, 0.0009327, 0.00451), (-0.09353, 0.0009584, 0.004484), (-0.09334, 0.0009327, 0.00451), (-0.09318, 0.0008593, 0.004582), (-0.09308, 0.0007522, 0.004687), (-0.09308, 0.0007919, 0.004747), (-0.09318, 0.0009311, 0.004691), (-0.09334, 0.001026, 0.004653), (-0.09353, 0.00106, 0.004639), (-0.09371, 0.001026, 0.004653), (-0.09387, 0.0009311, 0.004691), (-0.09397, 0.0007919, 0.004747), (-0.09397, 0.0008054, 0.004818), (-0.09387, 0.0009556, 0.00482), (-0.09371, 0.001058, 0.004821), (-0.09353, 0.001095, 0.004821), (-0.09334, 0.001058, 0.004821), (-0.09318, 0.0009556, 0.00482), (-0.09308, 0.0008054, 0.004818), (-0.09308, 0.0007907, 0.004889), (-0.04874, -0.003688, 0.007244), (-0.09104, 0.001175, 0.003438), (-0.09104, 0.001782, 0.003912), (-0.09104, 0.002071, 0.004626), (-0.09104, 0.001964, 0.005388), (-0.09104, 0.00149, 0.005995), (-0.09104, 0.000776, 0.006284), (-0.05077, 0.001189, 0.009639), (-0.05077, 0.003525, 0.008695), (-0.05077, 0.005076, 0.006708), (-0.05077, 0.005426, 0.004213), (-0.05077, 0.004482, 0.001877), (-0.05077, 0.002495, 0.0003258), (-0.04893, 0.002503, 0.0003079), (-0.04893, 0.004497, 0.001865), (-0.04893, 0.005445, 0.004211), (-0.04893, 0.005094, 0.006716), (-0.04893, 0.003537, 0.00871), (-0.04893, 0.001191, 0.009659), (-0.04885, 0.001186, 0.009612), (-0.04885, 0.003509, 0.008673), (-0.04885, 0.005051, 0.006698), (-0.04885, 0.005399, 0.004216), (-0.04885, 0.00446, 0.001893), (-0.04885, 0.002485, 0.0003509), (-0.04885, 0.002375, 0.0006085), (-0.04885, 0.004236, 0.002062), (-0.04885, 0.005121, 0.00425), (-0.04885, 0.004793, 0.006589), (-0.04885, 0.00334, 0.008449), (-0.04885, 0.001151, 0.009335), (-0.04874, 0.001151, 0.009334), (-0.04874, 0.00334, 0.008449), (-0.04874, 0.004793, 0.006589), (-0.04874, 0.005121, 0.00425), (-0.04874, 0.004236, 0.002062), (-0.04874, 0.002375, 0.0006086), (-0.04874, 0.002503, 0.000309), (-0.04874, 0.004496, 0.001866), (-0.04874, 0.005444, 0.004211), (-0.04874, 0.005093, 0.006716), (-0.04874, 0.003536, 0.008709), (-0.04874, 0.001819, 0.00958), (-0.09103, 0.0007447, 0.006029), (-0.09103, 0.001335, 0.00579), (-0.09103, 0.001727, 0.005288), (-0.09103, 0.001816, 0.004657), (-0.09103, 0.001577, 0.004067), (-0.09103, 0.001075, 0.003675), (-0.09089, 0.001058, 0.003714), (-0.09089, 0.001543, 0.004092), (-0.09089, 0.001773, 0.004662), (-0.09089, 0.001688, 0.005271), (-0.09089, 0.00131, 0.005756), (-0.09089, 0.0007395, 0.005987), (-0.08963, 0.0007395, 0.005987), (-0.08963, 0.00131, 0.005756), (-0.08963, 0.001688, 0.005271), (-0.08963, 0.001773, 0.004662), (-0.08963, 0.001543, 0.004092), (-0.08963, 0.001058, 0.003714), (-0.0825, 0.001058, 0.003714), (-0.0825, 0.001543, 0.004092), (-0.0825, 0.001773, 0.004662), (-0.0825, 0.001688, 0.005271), (-0.0825, 0.00131, 0.005756), (-0.0825, 0.0007395, 0.005987), (-0.07824, 0.001875, 0.001789), (-0.06211, 0.002381, 0.0005948), (-0.07824, 0.003212, 0.002834), (-0.06211, 0.004248, 0.002053), (-0.07824, 0.003849, 0.004407), (-0.06211, 0.005136, 0.004249), (-0.07824, 0.003613, 0.006088), (-0.06211, 0.004807, 0.006594), (-0.07824, 0.002568, 0.007425), (-0.06211, 0.003349, 0.008461), (-0.07824, 0.0009948, 0.008062), (-0.06211, 0.001153, 0.009349), (-0.04883, 0.002357, 0.0006514), (-0.04876, 0.002357, 0.0006514), (-0.04883, 0.004199, 0.00209), (-0.04876, 0.004199, 0.00209), (-0.04883, 0.005075, 0.004256), (-0.04876, 0.005075, 0.004256), (-0.04883, 0.00475, 0.00657), (-0.04876, 0.00475, 0.00657), (-0.04883, 0.003312, 0.008412), (-0.04876, 0.003312, 0.008412), (-0.04883, 0.001146, 0.009288), (-0.04876, 0.001146, 0.009288), (-0.08947, 0.001283, 0.003185), (-0.08947, 0.002002, 0.003746), (-0.08947, 0.002344, 0.004592), (-0.08947, 0.002217, 0.005496), (-0.08947, 0.001656, 0.006215), (-0.08947, 0.0008096, 0.006557), (0.04886, -0.004704, 0.000934), (0.04886, -0.00574, 0.003376), (0.04886, -0.005769, 0.0004823), (0.04886, -0.006805, 0.002925), (-0.002514, -0.004034, 0.001218), (-0.002514, -0.00507, 0.00366), (-0.002514, -0.005729, 0.0004992), (-0.002514, -0.006765, 0.002941), (-0.003157, -0.004323, 0.001096), (-0.003157, -0.005162, 0.0007396), (-0.003157, -0.005359, 0.003538), (-0.003157, -0.006198, 0.003182), (0.0532, -0.005088, 0.0007712), (0.0532, -0.005567, 0.0005679), (0.0532, -0.006124, 0.003213), (0.0532, -0.006603, 0.00301), (0.002678, -0.004831, 0.0003998), (0.002678, -0.00535, 0.0001798), (0.02527, -0.004915, 0.0003641), (0.02527, -0.005394, 0.0001609), (0.05281, -0.004915, 0.0003641), (0.05281, -0.005394, 0.0001609), (0.05281, -0.006297, 0.00362), (0.05281, -0.006776, 0.003417), (0.02527, -0.006297, 0.00362), (0.02527, -0.006776, 0.003417), (0.002678, -0.006212, 0.003656), (0.002678, -0.006731, 0.003436), (0.04886, -0.005394, 0.0001609), (0.04886, -0.004915, 0.0003641), (0.04886, -0.006776, 0.003417), (0.04886, -0.006297, 0.00362), (-0.002514, -0.004313, 0.0006196), (-0.002514, -0.005076, 0.0002961), (-0.002514, -0.005694, 0.003876), (-0.002514, -0.006457, 0.003552)], [], [(982, 985, 157, 155), (153, 151, 975, 978), (973, 974, 158, 156), (155, 157, 984, 981), (977, 980, 159, 160), (156, 158, 986, 983), (987, 988, 160, 159), (971, 972, 164, 161), (0, 159, 980, 154), (0, 154, 971, 161), (0, 161, 990, 162), (0, 162, 987, 159), (1, 164, 972, 152), (1, 152, 977, 160), (1, 160, 988, 163), (1, 163, 989, 164), (989, 990, 161, 164), (989, 163, 162, 990), (1251, 927, 929, 1252), (162, 163, 988, 987), (1001, 167, 166, 1002), (165, 166, 1003, 1014), (1003, 166, 167, 1004), (1004, 167, 168, 1005), (1005, 168, 169, 1006), (168, 167, 1001, 1000), (998, 170, 169, 999), (169, 168, 1000, 999), (1006, 169, 170, 1007), (1007, 170, 171, 1008), (1008, 171, 172, 1009), (171, 170, 998, 997), (995, 173, 172, 996), (172, 171, 997, 996), (1009, 172, 173, 1010), (1010, 173, 174, 1011), (1011, 174, 175, 1012), (174, 173, 995, 994), (992, 176, 175, 993), (175, 174, 994, 993), (1012, 175, 176, 1013), (1013, 176, 165, 1014), (1015, 1016, 177, 178), (165, 176, 992, 991), (1012, 1013, 177, 179), (178, 177, 1013, 1014), (1016, 1017, 179, 177), (1017, 1018, 180, 179), (1018, 1019, 181, 180), (179, 180, 1011, 1012), (1009, 1010, 181, 182), (180, 181, 1010, 1011), (1019, 1020, 182, 181), (1020, 1021, 183, 182), (1021, 1022, 184, 183), (182, 183, 1008, 1009), (1006, 1007, 184, 185), (183, 184, 1007, 1008), (1022, 1023, 185, 184), (1023, 1024, 186, 185), (1024, 1025, 187, 186), (185, 186, 1005, 1006), (1003, 1004, 187, 188), (186, 187, 1004, 1005), (1025, 1026, 188, 187), (1015, 178, 188, 1026), (1027, 1038, 189, 190), (188, 178, 1014, 1003), (1025, 191, 190, 1026), (190, 189, 1015, 1026), (1027, 190, 191, 1028), (1028, 191, 192, 1029), (1029, 192, 193, 1030), (192, 191, 1025, 1024), (1022, 194, 193, 1023), (193, 192, 1024, 1023), (1030, 193, 194, 1031), (1031, 194, 195, 1032), (1032, 195, 196, 1033), (195, 194, 1022, 1021), (1019, 197, 196, 1020), (196, 195, 1021, 1020), (1033, 196, 197, 1034), (1034, 197, 198, 1035), (1035, 198, 199, 1036), (198, 197, 1019, 1018), (1016, 200, 199, 1017), (199, 198, 1018, 1017), (1036, 199, 200, 1037), (1037, 200, 189, 1038), (211, 212, 1037, 1038), (189, 200, 1016, 1015), (1036, 1037, 212, 210), (211, 1039, 212), (210, 209, 1035, 1036), (212, 1039, 210), (209, 208, 1034, 1035), (210, 1039, 209), (1033, 1034, 208, 207), (209, 1039, 208), (207, 206, 1032, 1033), (208, 1039, 207), (206, 205, 1031, 1032), (207, 1039, 206), (1030, 1031, 205, 204), (206, 1039, 205), (204, 203, 1029, 1030), (205, 1039, 204), (203, 202, 1028, 1029), (204, 1039, 203), (1027, 1028, 202, 201), (203, 1039, 202), (201, 211, 1038, 1027), (202, 1039, 201), (201, 1039, 211), (1045, 1046, 218, 217), (310, 1103, 340), (1044, 1047, 219, 216), (217, 218, 1047, 1044), (1043, 1048, 220, 215), (216, 219, 1048, 1043), (1042, 1049, 221, 214), (215, 220, 1049, 1042), (1041, 1050, 222, 213), (214, 221, 1050, 1041), (1040, 1051, 223, 311), (213, 222, 1051, 1040), (1052, 339, 312, 1153), (311, 223, 1052, 1153), (339, 1067, 312), (1052, 1053, 338, 339), (338, 1067, 339), (1051, 1054, 224, 223), (1050, 1055, 225, 222), (223, 224, 1053, 1052), (1049, 1056, 226, 221), (222, 225, 1054, 1051), (1048, 1057, 227, 220), (221, 226, 1055, 1050), (1047, 1058, 228, 219), (220, 227, 1056, 1049), (1046, 1059, 229, 218), (219, 228, 1057, 1048), (340, 337, 1059, 1046), (218, 229, 1058, 1047), (337, 336, 1060, 1059), (340, 1103, 337), (1059, 1060, 230, 229), (337, 1103, 336), (1058, 1061, 231, 228), (229, 230, 1061, 1058), (1057, 1062, 232, 227), (228, 231, 1062, 1057), (1056, 1063, 233, 226), (227, 232, 1063, 1056), (1055, 1064, 234, 225), (226, 233, 1064, 1055), (1054, 1065, 235, 224), (225, 234, 1065, 1054), (1053, 1066, 335, 338), (224, 235, 1066, 1053), (335, 1067, 338), (1066, 1068, 236, 335), (236, 1067, 335), (1065, 1069, 237, 235), (1064, 1070, 238, 234), (235, 237, 1068, 1066), (1063, 1071, 239, 233), (234, 238, 1069, 1065), (1062, 1072, 240, 232), (233, 239, 1070, 1064), (1061, 1073, 241, 231), (232, 240, 1071, 1063), (1060, 1074, 242, 230), (231, 241, 1072, 1062), (336, 334, 1074, 1060), (230, 242, 1073, 1061), (334, 333, 1075, 1074), (336, 1103, 334), (1074, 1075, 243, 242), (334, 1103, 333), (1073, 1076, 244, 241), (242, 243, 1076, 1073), (1072, 1077, 245, 240), (241, 244, 1077, 1072), (1071, 1078, 246, 239), (240, 245, 1078, 1071), (1070, 1079, 247, 238), (239, 246, 1079, 1070), (1069, 1080, 248, 237), (238, 247, 1080, 1069), (1068, 1081, 332, 236), (237, 248, 1081, 1068), (332, 1067, 236), (1081, 1082, 331, 332), (331, 1067, 332), (1080, 1083, 249, 248), (1079, 1084, 250, 247), (248, 249, 1082, 1081), (1078, 1085, 251, 246), (247, 250, 1083, 1080), (1077, 1086, 252, 245), (246, 251, 1084, 1079), (1076, 1087, 253, 244), (245, 252, 1085, 1078), (1075, 1088, 254, 243), (244, 253, 1086, 1077), (333, 330, 1088, 1075), (243, 254, 1087, 1076), (330, 329, 1089, 1088), (333, 1103, 330), (1088, 1089, 255, 254), (330, 1103, 329), (1087, 1090, 256, 253), (254, 255, 1090, 1087), (1086, 1091, 257, 252), (253, 256, 1091, 1086), (1085, 1092, 258, 251), (252, 257, 1092, 1085), (1084, 1093, 259, 250), (251, 258, 1093, 1084), (1083, 1094, 260, 249), (250, 259, 1094, 1083), (1082, 1095, 328, 331), (249, 260, 1095, 1082), (328, 1067, 331), (1095, 1096, 327, 328), (327, 1067, 328), (1094, 1097, 261, 260), (1093, 1098, 262, 259), (260, 261, 1096, 1095), (1092, 1099, 263, 258), (259, 262, 1097, 1094), (1091, 1100, 264, 257), (258, 263, 1098, 1093), (1090, 1101, 265, 256), (257, 264, 1099, 1092), (1089, 1102, 266, 255), (256, 265, 1100, 1091), (329, 326, 1102, 1089), (255, 266, 1101, 1090), (326, 267, 1104, 1102), (329, 1103, 326), (1102, 1104, 268, 266), (326, 1103, 267), (1101, 1105, 269, 265), (266, 268, 1105, 1101), (1100, 1106, 270, 264), (265, 269, 1106, 1100), (1099, 1107, 271, 263), (264, 270, 1107, 1099), (1098, 1108, 272, 262), (263, 271, 1108, 1098), (1097, 1109, 273, 261), (262, 272, 1109, 1097), (1096, 1110, 325, 327), (261, 273, 1110, 1096), (325, 1067, 327), (1110, 1111, 324, 325), (324, 1067, 325), (1109, 1112, 274, 273), (1108, 1113, 275, 272), (273, 274, 1111, 1110), (1107, 1114, 276, 271), (272, 275, 1112, 1109), (1106, 1115, 277, 270), (271, 276, 1113, 1108), (1105, 1116, 278, 269), (270, 277, 1114, 1107), (1104, 1117, 279, 268), (269, 278, 1115, 1106), (267, 323, 1117, 1104), (268, 279, 1116, 1105), (323, 322, 1118, 1117), (267, 1103, 323), (1117, 1118, 280, 279), (323, 1103, 322), (1116, 1119, 281, 278), (279, 280, 1119, 1116), (1115, 1120, 282, 277), (278, 281, 1120, 1115), (1114, 1121, 283, 276), (277, 282, 1121, 1114), (1113, 1122, 284, 275), (276, 283, 1122, 1113), (1112, 1123, 285, 274), (275, 284, 1123, 1112), (1111, 1124, 321, 324), (274, 285, 1124, 1111), (321, 1067, 324), (1124, 1125, 320, 321), (320, 1067, 321), (1123, 1126, 286, 285), (1122, 1127, 287, 284), (285, 286, 1125, 1124), (1121, 1128, 288, 283), (284, 287, 1126, 1123), (1120, 1129, 289, 282), (283, 288, 1127, 1122), (1119, 1130, 290, 281), (282, 289, 1128, 1121), (1118, 1131, 291, 280), (281, 290, 1129, 1120), (322, 319, 1131, 1118), (280, 291, 1130, 1119), (319, 318, 1132, 1131), (322, 1103, 319), (1131, 1132, 292, 291), (319, 1103, 318), (1130, 1133, 293, 290), (291, 292, 1133, 1130), (1129, 1134, 294, 289), (290, 293, 1134, 1129), (1128, 1135, 295, 288), (289, 294, 1135, 1128), (1127, 1136, 296, 287), (288, 295, 1136, 1127), (1126, 1137, 297, 286), (287, 296, 1137, 1126), (1125, 1138, 317, 320), (286, 297, 1138, 1125), (317, 1067, 320), (1138, 1139, 316, 317), (316, 1067, 317), (1137, 1140, 298, 297), (1136, 1141, 299, 296), (297, 298, 1139, 1138), (1135, 1142, 300, 295), (296, 299, 1140, 1137), (1134, 1143, 301, 294), (295, 300, 1141, 1136), (1133, 1144, 302, 293), (294, 301, 1142, 1135), (1132, 1145, 303, 292), (293, 302, 1143, 1134), (318, 315, 1145, 1132), (292, 303, 1144, 1133), (315, 314, 1146, 1145), (318, 1103, 315), (1145, 1146, 304, 303), (315, 1103, 314), (1144, 1147, 305, 302), (303, 304, 1147, 1144), (1143, 1148, 306, 301), (302, 305, 1148, 1143), (1142, 1149, 307, 300), (301, 306, 1149, 1142), (1141, 1150, 308, 299), (300, 307, 1150, 1141), (1140, 1151, 309, 298), (299, 308, 1151, 1140), (1139, 1152, 313, 316), (298, 309, 1152, 1139), (313, 1067, 316), (1152, 1153, 312, 313), (312, 1067, 313), (1152, 309, 311, 1153), (1040, 1151, 308, 213), (311, 309, 1151, 1040), (1042, 214, 307, 1149), (213, 308, 1150, 1041), (1043, 215, 306, 1148), (307, 214, 1041, 1150), (1044, 216, 305, 1147), (306, 215, 1042, 1149), (1045, 217, 304, 1146), (305, 216, 1043, 1148), (314, 310, 1045, 1146), (304, 217, 1044, 1147), (314, 1103, 310), (13, 376, 365, 2), (4, 362, 363, 3), (13, 2, 364, 353), (3, 2, 365, 366), (4, 3, 366, 367), (5, 361, 362, 4), (5, 4, 367, 368), (6, 360, 361, 5), (6, 5, 368, 369), (7, 359, 360, 6), (7, 6, 369, 370), (8, 358, 359, 7), (8, 7, 370, 371), (9, 357, 358, 8), (9, 8, 371, 372), (10, 356, 357, 9), (10, 9, 372, 373), (11, 355, 356, 10), (11, 10, 373, 374), (12, 354, 355, 11), (12, 11, 374, 375), (13, 353, 354, 12), (13, 12, 375, 376), (36, 341, 352, 14), (36, 14, 377, 388), (16, 378, 377, 14), (17, 354, 353, 15), (37, 15, 353, 364), (16, 14, 352, 351), (18, 16, 351, 350), (17, 15, 377, 378), (37, 388, 377, 15), (18, 379, 378, 16), (19, 355, 354, 17), (21, 356, 355, 19), (19, 17, 378, 379), (20, 380, 379, 18), (22, 20, 349, 348), (20, 18, 350, 349), (21, 19, 379, 380), (22, 381, 380, 20), (23, 357, 356, 21), (24, 22, 348, 347), (23, 21, 380, 381), (24, 382, 381, 22), (25, 358, 357, 23), (26, 24, 347, 346), (25, 23, 381, 382), (26, 383, 382, 24), (27, 359, 358, 25), (28, 26, 346, 345), (27, 25, 382, 383), (28, 384, 383, 26), (29, 360, 359, 27), (30, 28, 345, 344), (29, 27, 383, 384), (30, 385, 384, 28), (31, 361, 360, 29), (32, 30, 344, 343), (31, 29, 384, 385), (32, 386, 385, 30), (33, 362, 361, 31), (34, 32, 343, 342), (33, 31, 385, 386), (34, 387, 386, 32), (35, 363, 362, 33), (36, 34, 342, 341), (35, 33, 386, 387), (36, 388, 387, 34), (37, 364, 363, 35), (310, 340, 1046, 1045), (39, 38, 376, 375), (37, 35, 387, 388), (49, 38, 389, 400), (39, 390, 389, 38), (49, 365, 376, 38), (40, 39, 375, 374), (40, 391, 390, 39), (41, 40, 374, 373), (41, 392, 391, 40), (42, 41, 373, 372), (42, 393, 392, 41), (43, 42, 372, 371), (43, 394, 393, 42), (44, 43, 371, 370), (44, 395, 394, 43), (45, 44, 370, 369), (45, 396, 395, 44), (46, 45, 369, 368), (46, 397, 396, 45), (47, 46, 368, 367), (47, 398, 397, 46), (48, 47, 367, 366), (48, 399, 398, 47), (49, 48, 366, 365), (49, 400, 399, 48), (409, 414, 413, 410), (415, 414, 409, 408), (407, 416, 415, 408), (406, 417, 416, 407), (418, 417, 406, 405), (419, 418, 405, 404), (403, 420, 419, 404), (421, 420, 403, 402), (401, 422, 421, 402), (433, 434, 444, 423), (432, 435, 434, 433), (431, 436, 435, 432), (455, 456, 466, 445), (430, 437, 436, 431), (429, 438, 437, 430), (428, 439, 438, 429), (427, 440, 439, 428), (426, 441, 440, 427), (425, 442, 441, 426), (424, 443, 442, 425), (423, 444, 443, 424), (454, 457, 456, 455), (453, 458, 457, 454), (478, 499, 489, 488), (452, 459, 458, 453), (451, 460, 459, 452), (450, 461, 460, 451), (449, 462, 461, 450), (448, 463, 462, 449), (447, 464, 463, 448), (446, 465, 464, 447), (445, 466, 465, 446), (500, 521, 511, 510), (522, 532, 467, 477), (488, 489, 490, 487), (487, 490, 491, 486), (486, 491, 492, 485), (485, 492, 493, 484), (484, 493, 494, 483), (483, 494, 495, 482), (482, 495, 496, 481), (481, 496, 497, 480), (480, 497, 498, 479), (479, 498, 499, 478), (523, 522, 477, 476), (510, 511, 512, 509), (509, 512, 513, 508), (508, 513, 514, 507), (507, 514, 515, 506), (506, 515, 516, 505), (505, 516, 517, 504), (504, 517, 518, 503), (503, 518, 519, 502), (502, 519, 520, 501), (501, 520, 521, 500), (524, 523, 476, 475), (533, 543, 532, 522), (525, 524, 475, 474), (526, 525, 474, 473), (527, 526, 473, 472), (528, 527, 472, 471), (529, 528, 471, 470), (530, 529, 470, 469), (531, 530, 469, 468), (532, 531, 468, 467), (534, 533, 522, 523), (535, 534, 523, 524), (554, 544, 466, 456), (536, 535, 524, 525), (537, 536, 525, 526), (538, 537, 526, 527), (539, 538, 527, 528), (540, 539, 528, 529), (541, 540, 529, 530), (542, 541, 530, 531), (543, 542, 531, 532), (544, 554, 477, 467), (477, 554, 553, 476), (555, 565, 433, 423), (544, 545, 465, 466), (565, 555, 422, 412), (468, 545, 544, 467), (545, 546, 464, 465), (469, 546, 545, 468), (546, 547, 463, 464), (470, 547, 546, 469), (547, 548, 462, 463), (471, 548, 547, 470), (548, 549, 461, 462), (472, 549, 548, 471), (549, 550, 460, 461), (473, 550, 549, 472), (550, 551, 459, 460), (474, 551, 550, 473), (551, 552, 458, 459), (475, 552, 551, 474), (552, 553, 457, 458), (476, 553, 552, 475), (553, 554, 456, 457), (433, 565, 564, 432), (587, 567, 566, 586), (555, 556, 421, 422), (586, 566, 444, 434), (424, 556, 555, 423), (556, 557, 420, 421), (425, 557, 556, 424), (557, 558, 419, 420), (426, 558, 557, 425), (558, 559, 418, 419), (427, 559, 558, 426), (559, 560, 417, 418), (428, 560, 559, 427), (560, 561, 416, 417), (429, 561, 560, 428), (561, 562, 415, 416), (430, 562, 561, 429), (562, 563, 414, 415), (431, 563, 562, 430), (563, 564, 413, 414), (432, 564, 563, 431), (564, 565, 412, 413), (585, 587, 586, 584), (455, 587, 585, 454), (588, 598, 543, 533), (589, 588, 533, 534), (566, 568, 443, 444), (567, 587, 455, 445), (567, 569, 568, 566), (446, 569, 567, 445), (568, 570, 442, 443), (569, 571, 570, 568), (447, 571, 569, 446), (570, 572, 441, 442), (571, 573, 572, 570), (448, 573, 571, 447), (572, 574, 440, 441), (573, 575, 574, 572), (449, 575, 573, 448), (574, 576, 439, 440), (575, 577, 576, 574), (450, 577, 575, 449), (576, 578, 438, 439), (577, 579, 578, 576), (451, 579, 577, 450), (578, 580, 437, 438), (579, 581, 580, 578), (452, 581, 579, 451), (580, 582, 436, 437), (581, 583, 582, 580), (453, 583, 581, 452), (582, 584, 435, 436), (583, 585, 584, 582), (454, 585, 583, 453), (584, 586, 434, 435), (590, 589, 534, 535), (599, 609, 489, 499), (591, 590, 535, 536), (478, 588, 589, 479), (588, 478, 488, 598), (592, 591, 536, 537), (479, 589, 590, 480), (593, 592, 537, 538), (480, 590, 591, 481), (594, 593, 538, 539), (481, 591, 592, 482), (595, 594, 539, 540), (482, 592, 593, 483), (596, 595, 540, 541), (483, 593, 594, 484), (597, 596, 541, 542), (484, 594, 595, 485), (598, 597, 542, 543), (485, 595, 596, 486), (486, 596, 597, 487), (600, 599, 499, 498), (487, 597, 598, 488), (500, 599, 600, 501), (601, 600, 498, 497), (620, 610, 411, 401), (599, 500, 510, 609), (501, 600, 601, 502), (602, 601, 497, 496), (502, 601, 602, 503), (603, 602, 496, 495), (503, 602, 603, 504), (604, 603, 495, 494), (504, 603, 604, 505), (605, 604, 494, 493), (505, 604, 605, 506), (606, 605, 493, 492), (506, 605, 606, 507), (607, 606, 492, 491), (507, 606, 607, 508), (608, 607, 491, 490), (508, 607, 608, 509), (609, 608, 490, 489), (509, 608, 609, 510), (411, 610, 611, 410), (642, 632, 631, 621), (410, 611, 612, 409), (409, 612, 613, 408), (408, 613, 614, 407), (407, 614, 615, 406), (406, 615, 616, 405), (405, 616, 617, 404), (404, 617, 618, 403), (403, 618, 619, 402), (402, 619, 620, 401), (621, 631, 610, 620), (619, 622, 621, 620), (610, 631, 630, 611), (618, 623, 622, 619), (617, 624, 623, 618), (616, 625, 624, 617), (615, 626, 625, 616), (614, 627, 626, 615), (613, 628, 627, 614), (612, 629, 628, 613), (611, 630, 629, 612), (631, 632, 633, 630), (653, 654, 655, 652), (630, 633, 634, 629), (629, 634, 635, 628), (628, 635, 636, 627), (627, 636, 637, 626), (626, 637, 638, 625), (625, 638, 639, 624), (624, 639, 640, 623), (623, 640, 641, 622), (622, 641, 642, 621), (664, 654, 653, 643), (686, 676, 675, 665), (652, 655, 656, 651), (651, 656, 657, 650), (650, 657, 658, 649), (649, 658, 659, 648), (648, 659, 660, 647), (647, 660, 661, 646), (646, 661, 662, 645), (645, 662, 663, 644), (644, 663, 664, 643), (665, 675, 654, 664), (663, 666, 665, 664), (654, 675, 674, 655), (662, 667, 666, 663), (661, 668, 667, 662), (660, 669, 668, 661), (659, 670, 669, 660), (658, 671, 670, 659), (657, 672, 671, 658), (656, 673, 672, 657), (655, 674, 673, 656), (675, 676, 677, 674), (708, 698, 697, 687), (674, 677, 678, 673), (673, 678, 679, 672), (672, 679, 680, 671), (671, 680, 681, 670), (670, 681, 682, 669), (669, 682, 683, 668), (668, 683, 684, 667), (667, 684, 685, 666), (666, 685, 686, 665), (687, 697, 676, 686), (685, 688, 687, 686), (676, 697, 696, 677), (684, 689, 688, 685), (683, 690, 689, 684), (682, 691, 690, 683), (681, 692, 691, 682), (680, 693, 692, 681), (679, 694, 693, 680), (678, 695, 694, 679), (677, 696, 695, 678), (697, 698, 699, 696), (60, 1196, 718), (696, 699, 700, 695), (695, 700, 701, 694), (694, 701, 702, 693), (693, 702, 703, 692), (692, 703, 704, 691), (691, 704, 705, 690), (690, 705, 706, 689), (689, 706, 707, 688), (688, 707, 708, 687), (60, 698, 708, 50, 1196), (66, 737, 1172, 725), (51, 50, 708, 707), (51, 709, 784, 50), (52, 51, 707, 706), (50, 784, 1196), (52, 710, 709, 51), (53, 52, 706, 705), (53, 711, 710, 52), (54, 53, 705, 704), (54, 712, 711, 53), (55, 54, 704, 703), (55, 713, 712, 54), (56, 55, 703, 702), (56, 714, 713, 55), (57, 56, 702, 701), (57, 715, 714, 56), (58, 57, 701, 700), (58, 716, 715, 57), (59, 58, 700, 699), (59, 717, 716, 58), (60, 59, 699, 698), (59, 60, 1154), (717, 59, 1154), (60, 718, 1154), (78, 761, 1184, 749), (66, 725, 1161, 736), (1171, 726, 725, 1172), (1161, 725, 726, 1162), (1170, 727, 726, 1171), (1162, 726, 727, 1163), (1169, 728, 727, 1170), (1163, 727, 728, 1164), (1168, 729, 728, 1169), (1164, 728, 729, 1165), (1167, 730, 729, 1168), (1165, 729, 730, 1166), (1177, 1178, 743, 744), (61, 730, 1167, 742), (63, 733, 732, 62), (62, 61, 742, 741), (61, 731, 1166, 730), (64, 734, 733, 63), (63, 62, 741, 740), (65, 735, 734, 64), (64, 63, 740, 739), (66, 736, 735, 65), (65, 64, 739, 738), (68, 67, 737, 738), (66, 65, 738, 737), (69, 68, 738, 739), (1183, 750, 749, 1184), (748, 1172, 737, 67), (68, 759, 760, 67), (70, 69, 739, 740), (69, 758, 759, 68), (71, 70, 740, 741), (70, 757, 758, 69), (72, 71, 741, 742), (71, 756, 757, 70), (74, 756, 755, 73), (72, 755, 756, 71), (72, 743, 1178, 755), (72, 742, 1167, 743), (1167, 1168, 744, 743), (1176, 1177, 744, 745), (1168, 1169, 745, 744), (1175, 1176, 745, 746), (1169, 1170, 746, 745), (1174, 1175, 746, 747), (1170, 1171, 747, 746), (1173, 1174, 747, 748), (1171, 1172, 748, 747), (1173, 748, 67, 760), (767, 1185, 778, 84), (749, 1173, 760, 78), (1173, 749, 750, 1174), (1182, 751, 750, 1183), (1174, 750, 751, 1175), (1181, 752, 751, 1182), (1175, 751, 752, 1176), (1180, 753, 752, 1181), (1176, 752, 753, 1177), (1179, 754, 753, 1180), (1177, 753, 754, 1178), (718, 1196, 767, 84), (73, 754, 1179, 766), (75, 757, 756, 74), (74, 73, 766, 765), (73, 755, 1178, 754), (76, 758, 757, 75), (75, 74, 765, 764), (77, 759, 758, 76), (76, 75, 764, 763), (78, 760, 759, 77), (77, 76, 763, 762), (80, 774, 773, 79), (78, 77, 762, 761), (1195, 768, 767, 1196), (858, 878, 877, 857), (1185, 767, 768, 1186), (1194, 769, 768, 1195), (1186, 768, 769, 1187), (1193, 770, 769, 1194), (1187, 769, 770, 1188), (1192, 771, 770, 1193), (1188, 770, 771, 1189), (1191, 772, 771, 1192), (1189, 771, 772, 1190), (90, 719, 1160, 785), (79, 772, 1191, 782), (81, 775, 774, 80), (80, 79, 782, 781), (79, 773, 1190, 772), (82, 776, 775, 81), (81, 80, 781, 780), (83, 777, 776, 82), (82, 81, 780, 779), (84, 83, 1154), (83, 82, 779, 783), (83, 783, 1154), (86, 85, 724, 723), (718, 84, 1154), (1159, 786, 785, 1160), (785, 1197, 796, 90), (808, 1208, 797, 91), (1197, 785, 786, 1198), (1158, 787, 786, 1159), (1198, 786, 787, 1199), (1157, 788, 787, 1158), (1199, 787, 788, 1200), (1156, 789, 788, 1157), (1200, 788, 789, 1201), (1155, 790, 789, 1156), (1201, 789, 790, 1202), (1201, 1202, 803, 804), (85, 790, 1155, 724), (86, 792, 791, 85), (87, 86, 723, 722), (85, 791, 1202, 790), (87, 793, 792, 86), (88, 87, 722, 721), (88, 794, 793, 87), (89, 88, 721, 720), (89, 795, 794, 88), (90, 89, 720, 719), (90, 796, 795, 89), (92, 795, 796, 91), (92, 91, 797, 798), (1208, 809, 102, 797), (809, 1209, 820, 102), (93, 794, 795, 92), (93, 92, 798, 799), (94, 793, 794, 93), (94, 93, 799, 800), (95, 792, 793, 94), (95, 94, 800, 801), (96, 791, 792, 95), (96, 95, 801, 802), (98, 97, 802, 801), (96, 803, 1202, 791), (96, 802, 1203, 803), (1203, 1204, 804, 803), (1200, 1201, 804, 805), (1204, 1205, 805, 804), (1199, 1200, 805, 806), (1205, 1206, 806, 805), (1198, 1199, 806, 807), (1206, 1207, 807, 806), (1197, 1198, 807, 808), (1207, 1208, 808, 807), (1197, 808, 91, 796), (1207, 810, 809, 1208), (832, 1220, 821, 103), (1209, 809, 810, 1210), (1206, 811, 810, 1207), (1210, 810, 811, 1211), (1205, 812, 811, 1206), (1211, 811, 812, 1212), (1204, 813, 812, 1205), (1212, 812, 813, 1213), (1203, 814, 813, 1204), (1213, 813, 814, 1214), (1213, 1214, 827, 828), (97, 814, 1203, 802), (98, 816, 815, 97), (99, 98, 801, 800), (97, 815, 1214, 814), (99, 817, 816, 98), (100, 99, 800, 799), (100, 818, 817, 99), (101, 100, 799, 798), (101, 819, 818, 100), (102, 101, 798, 797), (102, 820, 819, 101), (104, 819, 820, 103), (104, 103, 821, 822), (1222, 1224, 836, 834), (845, 1232, 843, 110), (105, 818, 819, 104), (105, 104, 822, 823), (106, 817, 818, 105), (106, 105, 823, 824), (107, 816, 817, 106), (107, 106, 824, 825), (108, 815, 816, 107), (108, 107, 825, 826), (112, 110, 846, 848), (108, 827, 1214, 815), (108, 826, 1215, 827), (1215, 1216, 828, 827), (1212, 1213, 828, 829), (1216, 1217, 829, 828), (1211, 1212, 829, 830), (1217, 1218, 830, 829), (1210, 1211, 830, 831), (1218, 1219, 831, 830), (1209, 1210, 831, 832), (1219, 1220, 832, 831), (1209, 832, 103, 820), (1161, 844, 109, 736), (653, 878, 858, 643), (114, 112, 848, 850), (111, 109, 845, 847), (843, 1231, 846, 110), (857, 877, 632, 642), (112, 847, 845, 110), (111, 735, 736, 109), (116, 114, 850, 852), (113, 111, 847, 849), (114, 849, 847, 112), (113, 734, 735, 111), (118, 116, 852, 854), (115, 113, 849, 851), (116, 851, 849, 114), (115, 733, 734, 113), (120, 118, 854, 856), (117, 115, 851, 853), (118, 853, 851, 116), (117, 732, 733, 115), (126, 123, 761, 762), (119, 117, 853, 855), (120, 855, 853, 118), (119, 731, 732, 117), (119, 855, 1222, 834), (119, 834, 1166, 731), (120, 856, 1221, 833), (120, 833, 1222, 855), (1221, 1223, 835, 833), (834, 836, 1165, 1166), (1224, 1226, 838, 836), (833, 835, 1224, 1222), (1223, 1225, 837, 835), (836, 838, 1164, 1165), (1226, 1228, 840, 838), (835, 837, 1226, 1224), (1225, 1227, 839, 837), (838, 840, 1163, 1164), (1228, 1230, 842, 840), (837, 839, 1228, 1226), (1227, 1229, 841, 839), (840, 842, 1162, 1163), (1230, 1232, 844, 842), (839, 841, 1230, 1228), (1229, 1231, 843, 841), (842, 844, 1161, 1162), (844, 1232, 845, 109), (841, 843, 1232, 1230), (1234, 1236, 884, 881), (878, 876, 875, 877), (859, 857, 642, 641), (652, 876, 878, 653), (877, 875, 633, 632), (860, 858, 857, 859), (643, 858, 860, 644), (861, 859, 641, 640), (862, 860, 859, 861), (644, 860, 862, 645), (863, 861, 640, 639), (864, 862, 861, 863), (645, 862, 864, 646), (865, 863, 639, 638), (866, 864, 863, 865), (646, 864, 866, 647), (867, 865, 638, 637), (868, 866, 865, 867), (647, 866, 868, 648), (869, 867, 637, 636), (870, 868, 867, 869), (648, 868, 870, 649), (871, 869, 636, 635), (872, 870, 869, 871), (649, 870, 872, 650), (873, 871, 635, 634), (874, 872, 871, 873), (650, 872, 874, 651), (875, 873, 634, 633), (876, 874, 873, 875), (651, 874, 876, 652), (898, 1243, 894, 123), (1185, 896, 121, 778), (921, 1250, 919, 140), (129, 126, 762, 763), (124, 121, 897, 899), (895, 1243, 898, 122), (894, 1184, 761, 123), (125, 899, 897, 122), (124, 777, 778, 121), (897, 1244, 895, 122), (1245, 1246, 912, 910), (126, 900, 898, 123), (125, 122, 898, 900), (132, 129, 763, 764), (127, 124, 899, 901), (128, 901, 899, 125), (127, 776, 777, 124), (129, 902, 900, 126), (128, 125, 900, 902), (135, 132, 764, 765), (130, 127, 901, 903), (131, 903, 901, 128), (130, 775, 776, 127), (132, 904, 902, 129), (131, 128, 902, 904), (138, 135, 765, 766), (133, 130, 903, 905), (134, 905, 903, 131), (133, 774, 775, 130), (135, 906, 904, 132), (134, 131, 904, 906), (142, 140, 719, 720), (136, 133, 905, 907), (137, 907, 905, 134), (136, 773, 774, 133), (138, 908, 906, 135), (137, 134, 906, 908), (136, 907, 1234, 881), (136, 881, 1190, 773), (137, 908, 1233, 880), (137, 880, 1234, 907), (138, 766, 1179, 879), (138, 879, 1233, 908), (1233, 1235, 883, 880), (881, 884, 1189, 1190), (1179, 1180, 882, 879), (880, 883, 1236, 1234), (1236, 1238, 887, 884), (879, 882, 1235, 1233), (1235, 1237, 886, 883), (884, 887, 1188, 1189), (1180, 1181, 885, 882), (883, 886, 1238, 1236), (1238, 1240, 890, 887), (882, 885, 1237, 1235), (1237, 1239, 889, 886), (887, 890, 1187, 1188), (1181, 1182, 888, 885), (886, 889, 1240, 1238), (1240, 1242, 893, 890), (885, 888, 1239, 1237), (1239, 1241, 892, 889), (890, 893, 1186, 1187), (1182, 1183, 891, 888), (889, 892, 1242, 1240), (1242, 1244, 896, 893), (888, 891, 1241, 1239), (1241, 1243, 895, 892), (893, 896, 1185, 1186), (1183, 1184, 894, 891), (892, 895, 1244, 1242), (896, 1244, 897, 121), (891, 894, 1243, 1241), (846, 1231, 920, 139), (413, 412, 411, 410), (144, 142, 720, 721), (141, 139, 921, 922), (919, 1160, 719, 140), (62, 732, 731, 61), (142, 922, 921, 140), (141, 848, 846, 139), (146, 144, 721, 722), (143, 141, 922, 923), (144, 923, 922, 142), (143, 850, 848, 141), (148, 146, 722, 723), (145, 143, 923, 924), (146, 924, 923, 144), (145, 852, 850, 143), (150, 148, 723, 724), (147, 145, 924, 925), (148, 925, 924, 146), (147, 854, 852, 145), (149, 147, 925, 926), (150, 926, 925, 148), (149, 856, 854, 147), (149, 926, 1245, 910), (149, 910, 1221, 856), (150, 724, 1155, 909), (150, 909, 1245, 926), (1155, 1156, 911, 909), (910, 912, 1223, 1221), (1246, 1247, 914, 912), (909, 911, 1246, 1245), (1156, 1157, 913, 911), (912, 914, 1225, 1223), (1247, 1248, 916, 914), (911, 913, 1247, 1246), (1157, 1158, 915, 913), (914, 916, 1227, 1225), (1248, 1249, 918, 916), (913, 915, 1248, 1247), (1158, 1159, 917, 915), (916, 918, 1229, 1227), (1249, 1250, 920, 918), (915, 917, 1249, 1248), (1159, 1160, 919, 917), (918, 920, 1231, 1229), (920, 1250, 921, 139), (917, 919, 1250, 1249), (977, 928, 930, 980), (929, 927, 976, 979), (1253, 1254, 933, 931), (930, 928, 1251, 1252), (983, 986, 934, 932), (931, 933, 985, 982), (1255, 935, 937, 1256), (932, 934, 1254, 1253), (975, 936, 938, 978), (937, 935, 968, 967), (1257, 1258, 941, 939), (938, 936, 1255, 1256), (981, 984, 942, 940), (939, 941, 970, 969), (940, 942, 1258, 1257), (967, 968, 1259, 1261), (1259, 1260, 1262, 1261), (969, 970, 1262, 1260), (971, 1265, 1263, 972), (1265, 1266, 1264, 1263), (974, 973, 1264, 1266), (976, 1269, 943, 151), (975, 151, 943, 1267), (1269, 1270, 944, 943), (1267, 943, 944, 1268), (982, 155, 944, 1270), (981, 1268, 944, 155), (972, 1263, 945, 152), (977, 152, 945, 1271), (1263, 1264, 946, 945), (1271, 945, 946, 1272), (973, 156, 946, 1264), (983, 1272, 946, 156), (980, 1273, 947, 154), (971, 154, 947, 1265), (1273, 1274, 948, 947), (1265, 947, 948, 1266), (986, 158, 948, 1274), (974, 1266, 948, 158), (978, 1277, 949, 153), (979, 153, 949, 1275), (1277, 1278, 950, 949), (1275, 949, 950, 1276), (984, 157, 950, 1278), (985, 1276, 950, 157), (1251, 1280, 951, 927), (976, 927, 951, 1269), (1279, 952, 951, 1280), (1269, 951, 952, 1270), (1253, 931, 952, 1279), (982, 1270, 952, 931), (977, 1271, 953, 928), (1251, 928, 953, 1280), (1271, 1272, 954, 953), (1279, 1280, 953, 954), (983, 932, 954, 1272), (1253, 1279, 954, 932), (1252, 1282, 955, 930), (980, 930, 955, 1273), (1281, 956, 955, 1282), (1273, 955, 956, 1274), (1254, 934, 956, 1281), (986, 1274, 956, 934), (979, 1275, 957, 929), (1252, 929, 957, 1282), (1275, 1276, 958, 957), (1281, 1282, 957, 958), (985, 933, 958, 1276), (1254, 1281, 958, 933), (1255, 1283, 959, 935), (968, 935, 959, 1259), (1283, 1284, 960, 959), (1259, 959, 960, 1260), (1257, 939, 960, 1284), (969, 1260, 960, 939), (975, 1267, 961, 936), (1255, 936, 961, 1283), (1267, 1268, 962, 961), (1283, 961, 962, 1284), (981, 940, 962, 1268), (1257, 1284, 962, 940), (1256, 1285, 963, 938), (978, 938, 963, 1277), (1285, 1286, 964, 963), (1277, 963, 964, 1278), (1258, 942, 964, 1286), (984, 1278, 964, 942), (967, 1261, 965, 937), (1256, 937, 965, 1285), (1261, 1262, 966, 965), (1285, 965, 966, 1286), (970, 941, 966, 1262), (1258, 1286, 966, 941), (84, 778, 777, 83), (422, 401, 411, 412), (976, 151, 153, 979), (991, 1002, 166, 165), (3, 363, 364, 2)])
me_circle_001.polygons.foreach_set('use_smooth', [True] * 1268)
me_circle_001.polygons.foreach_set('material_index', [0, 0, 0, 0, 0, 0, 0, 0, 0, 0, 0, 0, 0, 0, 0, 0, 0, 0, 0, 0, 0, 0, 0, 0, 0, 0, 0, 0, 0, 0, 0, 0, 0, 0, 0, 0, 0, 0, 0, 0, 0, 0, 0, 0, 0, 0, 0, 0, 0, 0, 0, 0, 0, 0, 0, 0, 0, 0, 0, 0, 0, 0, 0, 0, 0, 0, 0, 0, 0, 0, 0, 0, 0, 0, 0, 0, 0, 0, 0, 0, 0, 0, 0, 0, 0, 0, 0, 0, 0, 0, 0, 0, 0, 0, 0, 0, 0, 0, 0, 0, 0, 0, 0, 0, 0, 0, 0, 0, 0, 0, 0, 0, 0, 0, 0, 1, 1, 1, 1, 0, 1, 0, 0, 0, 0, 0, 0, 0, 0, 0, 0, 0, 0, 0, 0, 0, 0, 0, 0, 1, 0, 1, 1, 1, 1, 1, 1, 1, 1, 1, 1, 0, 1, 0, 0, 0, 0, 0, 0, 0, 0, 0, 0, 0, 0, 0, 0, 0, 0, 0, 0, 1, 0, 1, 1, 1, 1, 1, 1, 1, 1, 1, 1, 0, 1, 0, 0, 0, 0, 0, 0, 0, 0, 0, 0, 0, 0, 0, 0, 0, 0, 0, 0, 1, 0, 1, 1, 1, 1, 1, 1, 1, 1, 1, 1, 0, 1, 0, 0, 0, 0, 0, 0, 0, 0, 0, 0, 0, 0, 0, 0, 0, 0, 0, 0, 1, 0, 1, 1, 1, 1, 1, 1, 1, 1, 1, 1, 0, 1, 0, 0, 0, 0, 0, 0, 0, 0, 0, 0, 0, 0, 0, 0, 0, 0, 0, 0, 1, 0, 1, 1, 1, 1, 1, 1, 1, 1, 1, 1, 0, 1, 0, 0, 0, 0, 0, 0, 0, 0, 0, 0, 0, 0, 0, 0, 0, 0, 0, 0, 1, 0, 1, 1, 1, 1, 1, 1, 1, 1, 1, 1, 0, 1, 0, 0, 0, 0, 0, 0, 0, 0, 0, 0, 0, 0, 0, 0, 0, 0, 0, 0, 1, 0, 1, 1, 1, 1, 1, 1, 1, 1, 1, 1, 0, 1, 0, 0, 0, 0, 0, 0, 0, 0, 0, 0, 0, 0, 0, 0, 0, 0, 0, 0, 1, 0, 1, 1, 1, 1, 1, 0, 0, 0, 0, 0, 0, 0, 0, 0, 0, 0, 0, 0, 0, 0, 0, 0, 0, 0, 0, 0, 0, 0, 0, 0, 0, 0, 0, 0, 0, 0, 0, 0, 0, 0, 0, 0, 0, 0, 0, 0, 0, 0, 0, 0, 0, 0, 0, 0, 0, 0, 0, 0, 0, 0, 0, 0, 0, 0, 0, 0, 0, 0, 0, 0, 0, 0, 0, 0, 0, 1, 0, 0, 0, 0, 0, 0, 0, 0, 0, 0, 0, 0, 0, 0, 0, 0, 0, 0, 0, 0, 0, 0, 0, 0, 0, 1, 1, 1, 1, 1, 1, 1, 1, 1, 1, 1, 1, 1, 1, 1, 1, 1, 1, 1, 1, 1, 1, 1, 1, 1, 1, 1, 1, 1, 1, 1, 1, 1, 1, 1, 1, 1, 1, 1, 1, 1, 1, 1, 1, 1, 1, 1, 1, 1, 1, 1, 1, 1, 1, 1, 1, 1, 1, 1, 1, 1, 1, 1, 1, 1, 1, 1, 1, 1, 1, 1, 1, 1, 1, 1, 1, 1, 1, 1, 1, 1, 1, 1, 1, 1, 1, 1, 1, 1, 1, 1, 1, 1, 1, 1, 1, 1, 1, 1, 1, 1, 1, 1, 1, 1, 1, 1, 1, 1, 1, 1, 1, 1, 1, 1, 1, 1, 1, 1, 1, 1, 1, 1, 1, 1, 1, 1, 1, 1, 1, 1, 1, 1, 1, 1, 1, 1, 1, 1, 1, 1, 1, 1, 1, 1, 1, 1, 1, 1, 1, 1, 1, 1, 1, 1, 1, 1, 1, 1, 1, 1, 1, 1, 1, 1, 1, 1, 1, 1, 1, 1, 1, 1, 1, 1, 1, 1, 1, 1, 1, 1, 1, 1, 1, 1, 1, 1, 1, 1, 1, 1, 1, 1, 1, 1, 1, 1, 1, 1, 1, 1, 1, 1, 1, 1, 1, 1, 1, 1, 1, 1, 1, 1, 1, 1, 1, 1, 1, 1, 1, 0, 1, 1, 1, 1, 1, 1, 1, 1, 1, 0, 0, 0, 0, 0, 0, 0, 0, 0, 0, 0, 0, 0, 0, 0, 0, 0, 0, 0, 0, 0, 0, 0, 0, 0, 0, 0, 0, 0, 0, 0, 0, 0, 0, 0, 0, 0, 0, 0, 0, 0, 0, 0, 0, 0, 0, 0, 0, 0, 0, 0, 0, 0, 0, 0, 0, 1, 0, 0, 0, 0, 0, 0, 0, 0, 0, 0, 0, 0, 0, 0, 0, 0, 0, 0, 0, 0, 0, 0, 0, 1, 1, 1, 1, 1, 1, 1, 1, 1, 1, 1, 1, 1, 1, 1, 1, 1, 1, 1, 1, 1, 1, 1, 1, 1, 1, 1, 1, 1, 1, 1, 1, 1, 1, 1, 1, 1, 1, 1, 1, 1, 1, 1, 1, 1, 1, 1, 1, 1, 0, 1, 1, 1, 1, 1, 1, 1, 1, 1, 1, 0, 1, 1, 1, 1, 1, 1, 1, 1, 1, 1, 1, 1, 1, 1, 1, 1, 1, 1, 1, 1, 1, 1, 1, 1, 1, 1, 1, 1, 1, 1, 1, 1, 0, 1, 1, 1, 0, 1, 1, 1, 1, 1, 1, 1, 1, 1, 1, 1, 1, 1, 1, 1, 1, 1, 1, 1, 1, 1, 1, 1, 1, 1, 1, 1, 1, 1, 1, 1, 1, 1, 1, 1, 1, 1, 1, 1, 1, 1, 1, 1, 1, 1, 1, 1, 1, 1, 1, 1, 1, 1, 1, 1, 1, 1, 1, 1, 1, 1, 1, 1, 1, 1, 1, 1, 1, 1, 1, 1, 1, 1, 1, 1, 1, 1, 1, 1, 1, 1, 1, 1, 1, 1, 1, 1, 1, 1, 1, 1, 1, 1, 1, 1, 1, 1, 1, 1, 1, 1, 1, 1, 1, 1, 1, 1, 1, 1, 1, 1, 1, 1, 1, 1, 1, 1, 1, 1, 1, 1, 1, 1, 1, 1, 1, 1, 1, 1, 1, 1, 1, 1, 1, 1, 1, 1, 1, 1, 1, 1, 1, 1, 1, 1, 1, 1, 1, 1, 1, 1, 1, 1, 1, 1, 1, 1, 1, 1, 1, 1, 1, 1, 1, 1, 1, 1, 1, 1, 1, 1, 1, 1, 1, 1, 1, 1, 1, 1, 1, 1, 1, 1, 1, 1, 1, 1, 1, 1, 1, 1, 1, 1, 1, 1, 1, 1, 1, 1, 1, 1, 1, 1, 1, 1, 1, 1, 1, 1, 1, 1, 1, 1, 1, 1, 1, 1, 1, 1, 1, 1, 1, 1, 1, 1, 1, 1, 1, 1, 1, 1, 1, 1, 1, 1, 1, 1, 1, 1, 1, 1, 1, 1, 1, 1, 1, 1, 1, 1, 1, 1, 1, 1, 1, 1, 1, 1, 1, 1, 1, 1, 1, 1, 1, 1, 1, 1, 1, 1, 1, 1, 1, 1, 1, 1, 1, 1, 1, 1, 1, 1, 1, 1, 1, 1, 1, 1, 1, 1, 1, 1, 1, 1, 1, 1, 1, 0, 0, 0, 0, 0, 0, 0, 0, 0, 0, 0, 0, 0, 0, 0, 0, 0, 0, 0, 0, 0, 0, 0, 0, 0, 0, 0, 0, 0, 0, 0, 0, 0, 0, 0, 0, 0, 0, 0, 0, 0, 0, 0, 0, 0, 0, 0, 0, 0, 0, 0, 0, 0, 0, 0, 0, 0, 0, 0, 0, 0, 0, 0, 0, 0, 0, 0, 0, 0, 0, 0, 0, 0, 0, 0, 0, 0, 0, 0, 0, 0, 0, 0, 0, 0, 0, 0, 0, 0, 0, 0, 0, 0, 0, 1, 0, 0, 0])
me_circle_001.materials.append(mat_metall)
me_circle_001.materials.append(mat_blue_plastic)
me_circle_001.use_remesh_preserve_volume = False
me_circle_001.use_remesh_preserve_attributes = False
me_circle_001.use_mirror_vertex_groups = False
me_circle_001.update()

# ---- objects
ob_kuli = bpy.data.objects.new('Kuli', me_circle_001)

# ---- transforms, parenting, visibility, modifiers, constraints
ob_kuli.location = (0.0, 0.0, 0.0)
ob_kuli.lineart.crease_threshold = 0.0

# ---- collection membership
col_collection_2.objects.link(ob_kuli)

# ---- scene / render settings (as saved in the file)
scene.frame_start = 1; scene.frame_end = 250; scene.frame_set(287)
scene.render.engine = 'BLENDER_EEVEE_NEXT'
scene.render.image_settings.color_mode = 'RGB'
scene.render.image_settings.compression = 90
scene.render.resolution_x = 720
scene.render.resolution_y = 540
scene.render.dither_intensity = 0.0
scene.render.bake_margin = 2
scene.render.bake_bias = 0.0
scene.cycles.use_denoising = False
scene.cycles.samples = 10
scene.cycles.sampling_pattern = 'TABULATED_SOBOL'
scene.cycles.light_sampling_threshold = 0.0
scene.cycles.use_adaptive_sampling = False
scene.cycles.use_light_tree = False
scene.cycles.blur_glossy = 0.0
scene.cycles.volume_bounces = 1
scene.cycles.pixel_filter_type = 'GAUSSIAN'
scene.cycles.sample_clamp_indirect = 0.0
scene.view_settings.view_transform = 'Standard'
bpy.context.view_layer.update()

# ---- added for rendering (the .blend has no active camera): camera
cam_auto = bpy.data.cameras.new('AutoCamera')
cam_auto.lens = 50.0
cam_auto.sensor_width = 36.0
cam_auto.clip_end = 1000.0
ob_auto_camera = bpy.data.objects.new('AutoCamera', cam_auto)
scene.collection.objects.link(ob_auto_camera)
ob_auto_camera.location = (0.174849, -0.222734, 0.152849)
ob_auto_camera.rotation_euler = (1.09748, -7.21219e-08, 0.694738)
scene.camera = ob_auto_camera
bpy.context.view_layer.update()
